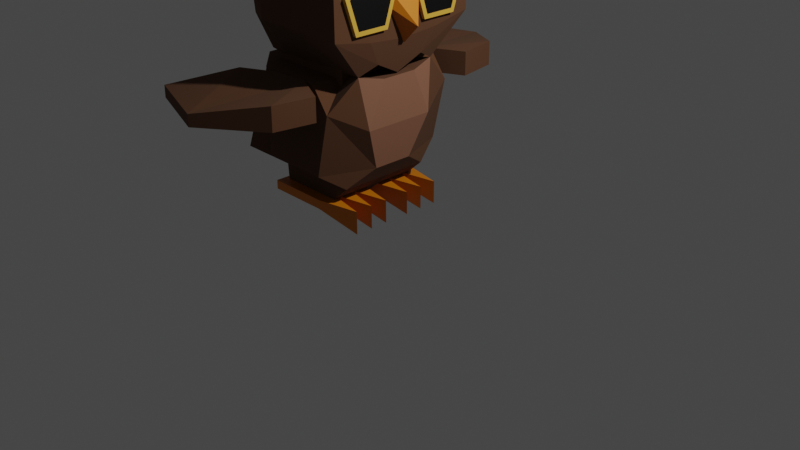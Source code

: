 # Source: OWL_armature.blend  (saved by Blender 3.4.6; exported with 4.5.12 LTS)
import bpy
from mathutils import Matrix  # noqa: F401  (used for matrix-valued properties, if any)

bpy.ops.wm.read_factory_settings(use_empty=True)
scene = bpy.context.scene
scene.name = 'Scene'

# ---- collections
col_collection = bpy.data.collections.new('Collection'); scene.collection.children.link(col_collection)
col_owl = bpy.data.collections.new('OWL'); scene.collection.children.link(col_owl)

# ---- materials (node trees are filled in below, after node groups)
mat_material_002 = bpy.data.materials.new('Material.002')
mat_material_002.alpha_threshold = 0.0
mat_material_002.roughness = 0.5
mat_material_002.line_color = (0.0, 0.0, 0.0, 1.0)
mat_material = bpy.data.materials.new('Material')
mat_material.alpha_threshold = 0.0
mat_material.roughness = 0.5
mat_material.line_color = (0.0, 0.0, 0.0, 1.0)
mat_material_003 = bpy.data.materials.new('Material.003')
mat_material_004 = bpy.data.materials.new('Material.004')
mat_material_005 = bpy.data.materials.new('Material.005')
mat_material_005.alpha_threshold = 0.0
mat_material_005.roughness = 0.5
mat_material_005.line_color = (0.0, 0.0, 0.0, 1.0)
mat_material_016 = bpy.data.materials.new('Material.016')
mat_material_009 = bpy.data.materials.new('Material.009')
mat_material_009.alpha_threshold = 0.0
mat_material_009.roughness = 0.5
mat_material_009.line_color = (0.0, 0.0, 0.0, 1.0)
mat_material_010 = bpy.data.materials.new('Material.010')
mat_material_010.alpha_threshold = 0.0
mat_material_010.roughness = 0.5
mat_material_010.line_color = (0.0, 0.0, 0.0, 1.0)
mat_material_008 = bpy.data.materials.new('Material.008')
mat_material_007 = bpy.data.materials.new('Material.007')
mat_material_006 = bpy.data.materials.new('Material.006')
mat_material_006.alpha_threshold = 0.0
mat_material_006.roughness = 0.5
mat_material_006.line_color = (0.0, 0.0, 0.0, 1.0)
mat_material_001 = bpy.data.materials.new('Material.001')

# ---- material node trees
mat_material_002.use_nodes = True; mat_material_002.node_tree.nodes.clear()
_N = mat_material_002.node_tree.nodes; _L = mat_material_002.node_tree.links
n0 = _N.new('ShaderNodeOutputMaterial'); n0.name = 'Material Output'; n0.location = (300, 300)
n1 = _N.new('ShaderNodeBsdfPrincipled'); n1.name = 'Principled BSDF'; n1.location = (10, 300)
n1.distribution = 'GGX'
n1.subsurface_method = 'RANDOM_WALK_SKIN'
n1.inputs[0].default_value = (0.1065, 0.0435, 0.01759, 1.0)
n1.inputs[2].default_value = 1.0
n1.inputs[3].default_value = 1.45
n1.inputs[27].default_value = (0.0, 0.0, 0.0, 1.0)
n1.inputs[28].default_value = 1.0
_L.new(n1.outputs[0], n0.inputs[0])
n0.is_active_output = True
mat_material.use_nodes = True; mat_material.node_tree.nodes.clear()
_N = mat_material.node_tree.nodes; _L = mat_material.node_tree.links
n0 = _N.new('ShaderNodeOutputMaterial'); n0.name = 'Material Output'; n0.location = (300, 300)
n1 = _N.new('ShaderNodeBsdfPrincipled'); n1.name = 'Principled BSDF'; n1.location = (10, 300)
n1.distribution = 'GGX'
n1.subsurface_method = 'RANDOM_WALK_SKIN'
n1.inputs[0].default_value = (0.01885, 0.01016, 0.006937, 1.0)
n1.inputs[2].default_value = 0.8444
n1.inputs[3].default_value = 1.45
n1.inputs[27].default_value = (0.0, 0.0, 0.0, 1.0)
n1.inputs[28].default_value = 1.0
_L.new(n1.outputs[0], n0.inputs[0])
n0.is_active_output = True
mat_material_003.use_nodes = True; mat_material_003.node_tree.nodes.clear()
_N = mat_material_003.node_tree.nodes; _L = mat_material_003.node_tree.links
n0 = _N.new('ShaderNodeBsdfPrincipled'); n0.name = 'Principled BSDF'; n0.location = (10, 300)
n0.distribution = 'GGX'
n0.subsurface_method = 'RANDOM_WALK_SKIN'
n0.inputs[0].default_value = (0.8, 0.4462, 0.0601, 1.0)
n0.inputs[3].default_value = 1.45
n0.inputs[27].default_value = (0.0, 0.0, 0.0, 1.0)
n0.inputs[28].default_value = 1.0
n1 = _N.new('ShaderNodeOutputMaterial'); n1.name = 'Material Output'; n1.location = (300, 300)
_L.new(n0.outputs[0], n1.inputs[0])
n1.is_active_output = True
mat_material_004.use_nodes = True; mat_material_004.node_tree.nodes.clear()
_N = mat_material_004.node_tree.nodes; _L = mat_material_004.node_tree.links
n0 = _N.new('ShaderNodeBsdfPrincipled'); n0.name = 'Principled BSDF'; n0.location = (10, 300)
n0.distribution = 'GGX'
n0.subsurface_method = 'RANDOM_WALK_SKIN'
n0.inputs[0].default_value = (0.686, 0.1958, 0.0, 1.0)
n0.inputs[3].default_value = 1.45
n0.inputs[27].default_value = (0.0, 0.0, 0.0, 1.0)
n0.inputs[28].default_value = 1.0
n1 = _N.new('ShaderNodeOutputMaterial'); n1.name = 'Material Output'; n1.location = (300, 300)
_L.new(n0.outputs[0], n1.inputs[0])
n1.is_active_output = True
mat_material_005.use_nodes = True; mat_material_005.node_tree.nodes.clear()
_N = mat_material_005.node_tree.nodes; _L = mat_material_005.node_tree.links
n0 = _N.new('ShaderNodeOutputMaterial'); n0.name = 'Material Output'; n0.location = (300, 300)
n1 = _N.new('ShaderNodeBsdfPrincipled'); n1.name = 'Principled BSDF'; n1.location = (10, 300)
n1.distribution = 'GGX'
n1.subsurface_method = 'RANDOM_WALK_SKIN'
n1.inputs[0].default_value = (0.2883, 0.1289, 0.07567, 1.0)
n1.inputs[3].default_value = 1.45
n1.inputs[27].default_value = (0.0, 0.0, 0.0, 1.0)
n1.inputs[28].default_value = 1.0
_L.new(n1.outputs[0], n0.inputs[0])
n0.is_active_output = True
mat_material_016.use_nodes = True; mat_material_016.node_tree.nodes.clear()
_N = mat_material_016.node_tree.nodes; _L = mat_material_016.node_tree.links
n0 = _N.new('ShaderNodeBsdfPrincipled'); n0.name = 'Principled BSDF'; n0.location = (10, 300)
n0.distribution = 'GGX'
n0.subsurface_method = 'RANDOM_WALK_SKIN'
n0.inputs[0].default_value = (0.0, 0.0, 0.0, 1.0)
n0.inputs[3].default_value = 1.45
n0.inputs[27].default_value = (0.0, 0.0, 0.0, 1.0)
n0.inputs[28].default_value = 1.0
n1 = _N.new('ShaderNodeOutputMaterial'); n1.name = 'Material Output'; n1.location = (300, 300)
_L.new(n0.outputs[0], n1.inputs[0])
n1.is_active_output = True
mat_material_009.use_nodes = True; mat_material_009.node_tree.nodes.clear()
_N = mat_material_009.node_tree.nodes; _L = mat_material_009.node_tree.links
n0 = _N.new('ShaderNodeOutputMaterial'); n0.name = 'Material Output'; n0.location = (300, 300)
n1 = _N.new('ShaderNodeBsdfPrincipled'); n1.name = 'Principled BSDF'; n1.location = (10, 300)
n1.distribution = 'GGX'
n1.subsurface_method = 'RANDOM_WALK_SKIN'
n1.inputs[0].default_value = (0.1065, 0.0435, 0.01759, 1.0)
n1.inputs[2].default_value = 1.0
n1.inputs[3].default_value = 1.45
n1.inputs[27].default_value = (0.0, 0.0, 0.0, 1.0)
n1.inputs[28].default_value = 1.0
_L.new(n1.outputs[0], n0.inputs[0])
n0.is_active_output = True
mat_material_010.use_nodes = True; mat_material_010.node_tree.nodes.clear()
_N = mat_material_010.node_tree.nodes; _L = mat_material_010.node_tree.links
n0 = _N.new('ShaderNodeOutputMaterial'); n0.name = 'Material Output'; n0.location = (300, 300)
n1 = _N.new('ShaderNodeBsdfPrincipled'); n1.name = 'Principled BSDF'; n1.location = (10, 300)
n1.distribution = 'GGX'
n1.subsurface_method = 'RANDOM_WALK_SKIN'
n1.inputs[0].default_value = (0.01885, 0.01016, 0.006937, 1.0)
n1.inputs[2].default_value = 0.8444
n1.inputs[3].default_value = 1.45
n1.inputs[27].default_value = (0.0, 0.0, 0.0, 1.0)
n1.inputs[28].default_value = 1.0
_L.new(n1.outputs[0], n0.inputs[0])
n0.is_active_output = True
mat_material_008.use_nodes = True; mat_material_008.node_tree.nodes.clear()
_N = mat_material_008.node_tree.nodes; _L = mat_material_008.node_tree.links
n0 = _N.new('ShaderNodeBsdfPrincipled'); n0.name = 'Principled BSDF'; n0.location = (10, 300)
n0.distribution = 'GGX'
n0.subsurface_method = 'RANDOM_WALK_SKIN'
n0.inputs[0].default_value = (0.8, 0.4462, 0.0601, 1.0)
n0.inputs[3].default_value = 1.45
n0.inputs[27].default_value = (0.0, 0.0, 0.0, 1.0)
n0.inputs[28].default_value = 1.0
n1 = _N.new('ShaderNodeOutputMaterial'); n1.name = 'Material Output'; n1.location = (300, 300)
_L.new(n0.outputs[0], n1.inputs[0])
n1.is_active_output = True
mat_material_007.use_nodes = True; mat_material_007.node_tree.nodes.clear()
_N = mat_material_007.node_tree.nodes; _L = mat_material_007.node_tree.links
n0 = _N.new('ShaderNodeBsdfPrincipled'); n0.name = 'Principled BSDF'; n0.location = (10, 300)
n0.distribution = 'GGX'
n0.subsurface_method = 'RANDOM_WALK_SKIN'
n0.inputs[0].default_value = (0.686, 0.1958, 0.0, 1.0)
n0.inputs[3].default_value = 1.45
n0.inputs[27].default_value = (0.0, 0.0, 0.0, 1.0)
n0.inputs[28].default_value = 1.0
n1 = _N.new('ShaderNodeOutputMaterial'); n1.name = 'Material Output'; n1.location = (300, 300)
_L.new(n0.outputs[0], n1.inputs[0])
n1.is_active_output = True
mat_material_006.use_nodes = True; mat_material_006.node_tree.nodes.clear()
_N = mat_material_006.node_tree.nodes; _L = mat_material_006.node_tree.links
n0 = _N.new('ShaderNodeOutputMaterial'); n0.name = 'Material Output'; n0.location = (300, 300)
n1 = _N.new('ShaderNodeBsdfPrincipled'); n1.name = 'Principled BSDF'; n1.location = (10, 300)
n1.distribution = 'GGX'
n1.subsurface_method = 'RANDOM_WALK_SKIN'
n1.inputs[0].default_value = (0.2883, 0.1289, 0.07567, 1.0)
n1.inputs[3].default_value = 1.45
n1.inputs[27].default_value = (0.0, 0.0, 0.0, 1.0)
n1.inputs[28].default_value = 1.0
_L.new(n1.outputs[0], n0.inputs[0])
n0.is_active_output = True
mat_material_001.use_nodes = True; mat_material_001.node_tree.nodes.clear()
_N = mat_material_001.node_tree.nodes; _L = mat_material_001.node_tree.links
n0 = _N.new('ShaderNodeBsdfPrincipled'); n0.name = 'Principled BSDF'; n0.location = (10, 300)
n0.distribution = 'GGX'
n0.subsurface_method = 'RANDOM_WALK_SKIN'
n0.inputs[0].default_value = (0.0, 0.0, 0.0, 1.0)
n0.inputs[3].default_value = 1.45
n0.inputs[27].default_value = (0.0, 0.0, 0.0, 1.0)
n0.inputs[28].default_value = 1.0
n1 = _N.new('ShaderNodeOutputMaterial'); n1.name = 'Material Output'; n1.location = (300, 300)
_L.new(n0.outputs[0], n1.inputs[0])
n1.is_active_output = True

# ---- world
world_world = bpy.data.worlds.new('World'); scene.world = world_world
world_world.use_nodes = True; world_world.node_tree.nodes.clear()
_N = world_world.node_tree.nodes; _L = world_world.node_tree.links
n0 = _N.new('ShaderNodeOutputWorld'); n0.name = 'World Output'; n0.location = (300, 300)
n1 = _N.new('ShaderNodeBackground'); n1.name = 'Background'; n1.location = (10, 300)
n1.inputs[0].default_value = (0.05088, 0.05088, 0.05088, 1.0)
_L.new(n1.outputs[0], n0.inputs[0])
n0.is_active_output = True
world_world.color = (0.05088, 0.05088, 0.05088)
world_world.use_sun_shadow = False
world_world.sun_shadow_jitter_overblur = 0.0

# ---- cameras
cam_camera = bpy.data.cameras.new('Camera')
cam_camera.clip_end = 100.0
cam_camera.ortho_scale = 7.314

# ---- lights
light_light = bpy.data.lights.new('Light', 'POINT')
light_light.transmission_factor = 0.0
light_light.energy = 1000.0
light_light.shadow_soft_size = 0.1
light_light.shadow_maximum_resolution = 0.006
light_light.use_absolute_resolution = True

# ---- meshes
me_cube = bpy.data.meshes.new('Cube')
me_cube.from_pydata([(0.1378, 1.198, 0.9135), (0.2637, -4.267e-10, 0.2008), (0.1378, -1.198, 0.9135), (-2.938, -0.55, -0.4974), (-0.1341, 1.198, 0.9135), (-0.4826, -4.267e-10, 0.32), (-0.1341, -1.198, 0.9135), (-2.507, -0.3404, 0.7854), (-2.938, 0.55, -0.4974), (-2.507, 0.3404, 0.7854), (-0.1313, -0.469, -0.5424), (0.001014, -0.6809, 0.877), (-0.1304, 0.4691, -0.5435), (0.001014, 0.6809, 0.877), (0.116, -0.123, 0.2738), (0.2518, -0.1748, 0.257), (0.116, -0.2413, -0.09015), (0.2518, -0.2733, -0.04604), (0.116, -0.624, -0.09015), (0.2518, -0.5919, -0.04604), (0.116, -0.7423, 0.2738), (0.2518, -0.6904, 0.257), (0.116, -0.4326, 0.4988), (0.2518, -0.4326, 0.4443), (0.1124, 0.7342, 0.2738), (0.2482, 0.6823, 0.257), (0.1124, 0.6159, -0.09015), (0.2482, 0.5838, -0.04604), (0.1124, 0.2332, -0.09015), (0.2482, 0.2652, -0.04604), (0.1124, 0.1149, 0.2738), (0.2482, 0.1667, 0.257), (0.1124, 0.4245, 0.4988), (0.2482, 0.4245, 0.4443), (-0.5123, 0.0, -0.2691), (-0.5123, -0.1816, 0.09415), (-0.5123, 0.1816, 0.09415), (0.1735, 0.0, -0.2691), (0.1735, -0.1816, 0.09415), (0.1735, 0.1816, 0.09415), (-2.719, -0.5082, -1.724), (-3.363, -0.4651, -0.5985), (-2.719, 0.5082, -1.724), (-3.363, 0.4835, -0.5985), (-0.5134, -0.5082, -1.724), (-0.3621, -0.7783, -0.8658), (-0.5134, 0.5082, -1.724), (-0.3621, 0.7783, -0.8658), (-2.773, -0.5061, -0.6704), (-2.773, -0.5061, -0.4677), (-2.773, 0.5061, -0.6704), (-2.773, 0.5061, -0.4677), (-0.5766, -0.5061, -0.6704), (-0.5766, -0.5061, -0.4677), (-0.5766, 0.5061, -0.6704), (-0.5766, 0.5061, -0.4677), (-3.767, -0.85, -1.445), (-1.99, -0.9744, -0.6311), (-3.767, -0.7214, -1.445), (-1.99, -0.7214, -0.6311), (-1.819, -0.85, -1.726), (-0.1315, -0.9744, -0.8163), (-1.819, -0.7214, -1.726), (-0.1315, -0.7214, -0.8163), (-3.767, 0.7306, -1.445), (-1.99, 0.7306, -0.6311), (-3.767, 0.85, -1.445), (-1.99, 0.9836, -0.6311), (-1.819, 0.7306, -1.726), (-0.1315, 0.7306, -0.8163), (-1.819, 0.85, -1.726), (-0.1315, 0.9836, -0.8163), (0.2637, -4.267e-10, 0.5784), (-0.4826, -4.267e-10, 0.5784), (0.2637, 0.5991, 0.4103), (-0.4826, 0.5991, 0.4103), (0.2637, -0.5991, 0.9135), (-0.008178, -0.5991, 0.9135), (0.2637, -0.5991, 0.4103), (-0.008178, 0.5991, 0.9135), (-0.4826, -0.5991, 0.4103), (0.2637, 0.5991, 0.9135), (0.6777, -4.267e-10, 0.4667), (-0.4826, -4.267e-10, 0.4396), (-3.097, 0.75, 0.4107), (-3.097, -0.75, 0.4107), (0.1368, 0.835, 0.656), (0.1368, -0.835, 0.656), (-2.507, 1.501e-08, 0.7854), (-2.938, 1.973e-10, -0.4974), (-0.05456, -0.0005926, -0.5835), (-0.2248, -9.391e-10, 0.557), (0.1368, 1.973e-10, 0.165), (-3.486, 1.973e-10, 0.165), (-3.363, -1.776e-15, -0.5985), (-2.719, 7.2e-09, -1.724), (0.01388, -1.776e-15, -0.5985), (-2.719, -0.2541, -1.724), (-3.363, -0.3892, -0.5985), (-0.5134, -0.2541, -1.724), (-3.363, 0.3892, -0.5985), (-0.5134, 0.2541, -1.724), (-2.719, 0.2541, -1.724), (-3.363, 0.7783, -1.538), (-3.363, -0.7783, -1.538), (-0.7388, 0.7783, -1.538), (-0.7388, -0.7783, -1.538), (-4.085, -3.553e-15, -1.538), (-3.363, -0.3892, -1.538), (-0.2206, -0.2192, -1.538), (-0.2206, 0.2192, -1.538), (-3.363, 0.3892, -1.538), (-2.933, 0.74, -0.1076), (0.1428, 0.8356, -0.1137), (0.1441, -0.8358, -0.1152), (-2.933, -0.74, -0.1076), (-3.486, 1.973e-10, -0.2381), (0.1443, 0.0003378, -0.2289), (-3.363, -0.1946, -0.5985), (-2.719, -0.1271, -1.724), (0.01388, -0.1946, -0.5985), (-3.363, -0.1946, -1.538), (-2.719, 0.1271, -1.724), (0.01388, 0.1946, -0.5985), (-3.363, 0.1946, -0.5985), (-3.363, 0.1946, -1.538), (-1.616, 0.5082, -1.724), (-1.675, 0.7783, -0.5985), (-1.616, -0.5082, -1.724), (-1.675, -0.7783, -0.5985), (-1.675, 0.0, -0.6039), (-1.675, -0.3892, -0.6039), (-1.675, 0.3892, -0.6039), (-1.675, -0.7783, -1.538), (-1.675, 0.7783, -1.538), (-1.675, -0.1946, -0.6039), (-1.675, 0.1946, -0.6039), (-0.8304, 0.7783, -0.5985), (-1.065, -0.5082, -1.724), (-0.8304, 0.0, -0.6039), (-0.8304, -0.3892, -0.6039), (-0.8304, 0.3892, -0.6039), (-0.8304, 0.7783, -1.538), (-0.8304, -0.1946, -0.6039), (-0.8304, 0.1946, -0.6039), (-1.065, 0.5082, -1.724), (-0.8304, -0.7783, -0.5985), (-0.8304, -0.7783, -1.538), (-2.167, 0.5082, -1.724), (-2.519, -0.7783, -0.5985), (-2.519, -0.7783, -1.538), (-2.519, 0.7783, -0.5985), (-2.167, -0.5082, -1.724), (-2.519, 0.0, -0.6039), (-2.519, -0.3892, -0.6039), (-2.519, 0.3892, -0.6039), (-2.519, 0.7783, -1.538), (-2.519, -0.1946, -0.6039), (-2.519, 0.1946, -0.6039), (-2.097, 0.7783, -0.5985), (-1.892, -0.5082, -1.724), (-2.097, 0.0, -0.6039), (-2.097, -0.3892, -0.6039), (-2.097, 0.3892, -0.6039), (-2.097, 0.7783, -1.538), (-2.097, -0.1946, -0.6039), (-2.097, 0.1946, -0.6039), (-1.892, 0.5082, -1.724), (-2.097, -0.7783, -0.5985), (-2.097, -0.7783, -1.538), (-1.34, 0.5082, -1.724), (-1.253, -0.7783, -0.5985), (-1.253, -0.7783, -1.538), (-1.253, 0.7783, -0.5985), (-1.34, -0.5082, -1.724), (-1.253, 0.0, -0.6039), (-1.253, -0.3892, -0.6039), (-1.253, 0.3892, -0.6039), (-1.253, 0.7783, -1.538), (-1.253, -0.1946, -0.6039), (-1.253, 0.1946, -0.6039), (-0.5123, -0.1816, 0.2564), (-0.5123, 0.1816, 0.2564), (0.1735, 0.1816, 0.2564), (0.1735, -0.1816, 0.2564), (0.2518, -0.2413, -0.09015), (0.2518, -0.123, 0.2738), (0.2518, -0.624, -0.09015), (0.2518, -0.7423, 0.2738), (0.2518, -0.4326, 0.4988), (0.2482, 0.6159, -0.09015), (0.2482, 0.7342, 0.2738), (0.2482, 0.2332, -0.09015), (0.2482, 0.1149, 0.2738), (0.2482, 0.4245, 0.4988), (-1.105, -0.7214, -0.6142), (-1.105, -0.9744, -0.6142), (-1.105, 0.9836, -0.6142), (-1.105, 0.7306, -0.6142), (-2.878, -0.9744, -0.819), (-2.878, -0.7214, -0.819), (-2.878, 0.7306, -0.819), (-2.878, 0.9836, -0.819), (-2.815, -0.6278, -1.991), (-2.815, -0.6278, -1.894), (-2.815, 0.6278, -1.991), (-2.815, 0.6278, -1.894), (-1.185, -0.6278, -1.991), (-1.185, -0.6278, -1.894), (-1.185, 0.6278, -1.991), (-1.185, 0.6278, -1.894), (-2.815, 0.5312, -1.991), (-2.815, 0.4346, -1.991), (-2.815, 0.338, -1.991), (-2.815, 0.2415, -1.991), (-2.815, 0.1449, -1.991), (-2.815, 0.04829, -1.991), (-2.815, -0.04829, -1.991), (-2.815, -0.1449, -1.991), (-2.815, -0.2415, -1.991), (-2.815, -0.338, -1.991), (-2.815, -0.4346, -1.991), (-2.815, -0.5312, -1.991), (-2.815, -0.5312, -1.894), (-2.815, -0.4346, -1.894), (-2.815, -0.338, -1.894), (-2.815, -0.2415, -1.894), (-2.815, -0.1449, -1.894), (-2.815, -0.04829, -1.894), (-2.815, 0.04829, -1.894), (-2.815, 0.1449, -1.894), (-2.815, 0.2415, -1.894), (-2.815, 0.338, -1.894), (-2.815, 0.4346, -1.894), (-2.815, 0.5312, -1.894), (-0.09074, -0.5312, -2.143), (-1.228, -0.4346, -1.991), (-0.09074, -0.338, -2.143), (-1.118, -0.2415, -1.991), (-0.09074, -0.1449, -2.143), (-1.228, -0.04829, -1.991), (-1.228, 0.04829, -1.991), (-0.09074, 0.1449, -2.143), (-1.118, 0.2415, -1.991), (-0.09074, 0.338, -2.143), (-1.228, 0.4346, -1.991), (-0.09074, 0.5312, -2.143), (-0.09074, 0.5312, -1.894), (-1.228, 0.4346, -1.894), (-0.09074, 0.338, -1.894), (-1.118, 0.2415, -1.894), (-0.09074, 0.1449, -1.894), (-1.228, 0.04829, -1.894), (-1.228, -0.04829, -1.894), (-0.09074, -0.1449, -1.894), (-1.118, -0.2415, -1.894), (-0.09074, -0.338, -1.894), (-1.228, -0.4346, -1.894), (-0.09074, -0.5312, -1.894), (-2.288, 0.5082, -1.966), (-2.669, 0.5082, -1.966), (-2.669, -0.2541, -1.966), (-2.669, -0.5082, -1.966), (-1.147, 0.2541, -1.966), (-1.147, 0.5082, -1.966), (-1.527, -0.5082, -1.966), (-1.147, -0.5082, -1.966), (-2.669, 0.1271, -1.966), (-2.669, 7.2e-09, -1.966), (-2.669, -0.1271, -1.966), (-1.147, -0.2541, -1.966), (-2.669, 0.2541, -1.966), (-1.718, 0.5082, -1.966), (-1.908, 0.5082, -1.966), (-2.098, -0.5082, -1.966), (-1.908, -0.5082, -1.966), (-1.718, -0.5082, -1.966), (-1.527, 0.5082, -1.966), (-2.098, 0.5082, -1.966), (-2.288, -0.5082, -1.966), (-0.3177, -0.7214, -1.258), (-0.3177, -0.9744, -1.258), (-0.3177, 0.9836, -1.258), (-0.3177, 0.7306, -1.258), (-2.409, 0.55, -0.4974), (-1.363, 0.6809, 0.8596), (-2.409, -0.55, -0.4974), (-1.363, -0.6809, 0.8596), (-2.409, -0.835, 0.522), (-2.409, 0.835, 0.522), (-2.409, 1.973e-10, -0.4974), (-2.409, 0.835, -0.1076), (-2.409, -0.835, -0.1076), (-2.938, -0.275, -0.6872), (-0.2248, -0.3404, 0.7051), (0.1368, -0.4175, 0.4105), (0.02389, -0.2753, -0.4434), (-3.486, -0.4175, 0.1583), (-3.486, -0.4175, -0.1729), (0.1651, -0.4172, -0.1915), (-2.409, -0.275, -0.4974), (0.02391, 0.2757, -0.4439), (-3.486, 0.4175, 0.1583), (-2.938, 0.275, -0.4974), (-0.2248, 0.3404, 0.7051), (0.1368, 0.4175, 0.4105), (0.1655, 0.417, -0.1915), (-3.486, 0.4175, -0.1729), (-2.409, 0.275, -0.4974), (0.01388, -0.3892, -1.08), (0.01388, 0.3892, -1.08), (0.6115, 0.0, -0.08122), (0.6777, -0.6033, 0.6755), (0.6777, 0.6033, 0.6755), (-1.101, 0.0, 0.9404)], [], [(76, 77, 6, 2), (78, 2, 6, 80), (83, 77, 73, 79), (302, 9, 84), (82, 81, 72, 76), (75, 4, 0, 74), (289, 285, 13, 86), (295, 294, 11, 87), (288, 287, 85), (300, 296, 10, 286), (14, 186, 185, 16), (16, 185, 187, 18), (18, 187, 188, 20), (17, 15, 23, 21, 19), (20, 188, 189, 22), (22, 189, 186, 14), (14, 16, 18, 20, 22), (24, 191, 190, 26), (26, 190, 192, 28), (28, 192, 193, 30), (27, 25, 33, 31, 29), (30, 193, 194, 32), (32, 194, 191, 24), (24, 26, 28, 30, 32), (34, 35, 36), (34, 36, 39, 37), (311, 38, 37), (37, 38, 35, 34), (311, 183, 184), (111, 100, 43, 103), (142, 137, 47, 105), (106, 109, 45), (150, 149, 41, 104), (154, 98, 41, 149), (48, 49, 51, 50), (50, 51, 55, 54), (54, 55, 53, 52), (52, 53, 49, 48), (50, 54, 52, 48), (55, 51, 49, 53), (199, 57, 59, 200), (58, 200, 59, 195, 63, 280, 62), (280, 63, 61, 281), (196, 57, 60), (58, 62, 60, 56), (195, 59, 57, 196), (201, 65, 67, 202), (282, 70, 197), (282, 71, 69, 283), (68, 283, 69, 198, 65, 201, 64), (66, 70, 68, 64), (197, 67, 65, 198), (81, 79, 73, 72), (5, 75, 74, 1), (74, 0, 313), (80, 6, 77, 83), (72, 73, 77, 76), (5, 80, 83, 75), (1, 74, 82, 78), (0, 4, 79, 81), (75, 83, 79, 4), (1, 78, 80, 5), (292, 288, 85, 115), (299, 295, 87, 114), (291, 86, 113), (307, 302, 84, 112), (298, 297, 93, 116), (306, 305, 92, 117), (308, 301, 90, 290), (305, 304, 91, 92), (297, 7, 88, 93), (158, 124, 94, 153), (121, 94, 107), (104, 41, 98, 108), (157, 118, 98, 154), (12, 310, 47), (151, 43, 100, 155), (125, 124, 100, 111), (122, 125, 111, 102), (46, 105, 110, 101), (110, 109, 99, 101), (40, 104, 108, 97), (119, 121, 107, 95), (152, 150, 104, 40), (99, 109, 106, 44), (145, 142, 105, 46), (102, 111, 103, 42), (301, 306, 117, 90), (293, 298, 116, 89), (303, 307, 112, 8), (284, 291, 113, 12), (306, 301, 113), (286, 292, 115, 3), (97, 108, 121, 119), (153, 94, 118, 157), (108, 98, 118, 121), (95, 107, 125, 122), (94, 125, 107), (122, 95, 268, 267), (155, 100, 124, 158), (177, 132, 136, 180), (175, 130, 135, 179), (167, 164, 134, 126), (174, 172, 133, 128), (173, 127, 132, 177), (179, 135, 131, 176), (180, 136, 130, 175), (176, 131, 129, 171), (172, 171, 129, 133), (164, 159, 127, 134), (106, 45, 146, 147), (140, 45, 10), (123, 144, 139, 96), (120, 143, 140, 10), (47, 141, 12), (44, 106, 147, 138), (96, 139, 143, 120), (12, 141, 144, 123), (170, 178, 142, 145), (178, 173, 137, 142), (103, 43, 151, 156), (42, 103, 156, 148), (163, 155, 158, 166), (161, 153, 157, 165), (160, 169, 150, 152), (159, 151, 155, 163), (165, 157, 154, 162), (166, 158, 153, 161), (162, 154, 149, 168), (169, 168, 149, 150), (133, 129, 168, 169), (131, 162, 168, 129), (136, 166, 161, 130), (135, 165, 162, 131), (127, 159, 163, 132), (128, 133, 169, 160), (130, 161, 165, 135), (132, 163, 166, 136), (156, 151, 159, 164), (148, 156, 164, 167), (134, 127, 173, 178), (126, 134, 178, 170), (147, 146, 171, 172), (140, 176, 171, 146), (144, 180, 175, 139), (143, 179, 176, 140), (137, 173, 177, 141), (138, 147, 172, 174), (139, 175, 179, 143), (141, 177, 180, 144), (183, 182, 181, 184), (36, 35, 181, 182), (35, 38, 184, 181), (39, 36, 182, 183), (15, 17, 185, 186), (17, 19, 187, 185), (19, 21, 188, 187), (21, 23, 189, 188), (23, 15, 186, 189), (25, 27, 190, 191), (27, 29, 192, 190), (29, 31, 193, 192), (31, 33, 194, 193), (33, 25, 191, 194), (71, 197, 198, 69), (63, 195, 196, 61), (64, 201, 202, 66), (56, 199, 200, 58), (211, 234, 206, 205), (205, 206, 210, 209), (235, 258, 208, 207), (207, 208, 204, 203), (222, 235, 207, 203), (258, 223, 204, 208), (210, 206, 234, 247), (247, 234, 233, 248), (248, 233, 232, 249), (249, 232, 231, 250), (250, 231, 230, 251), (251, 230, 229, 252), (252, 229, 228, 253), (253, 228, 227, 254), (254, 227, 226, 255), (255, 226, 225, 256), (256, 225, 224, 257), (257, 224, 223, 258), (205, 209, 246, 211), (211, 246, 245, 212), (212, 245, 244, 213), (213, 244, 243, 214), (214, 243, 242, 215), (215, 242, 241, 216), (216, 241, 240, 217), (217, 240, 239, 218), (218, 239, 238, 219), (219, 238, 237, 220), (220, 237, 236, 221), (221, 236, 235, 222), (209, 210, 247, 246), (246, 247, 248, 245), (245, 248, 249, 244), (244, 249, 250, 243), (243, 250, 251, 242), (242, 251, 252, 241), (241, 252, 253, 240), (240, 253, 254, 239), (239, 254, 255, 238), (238, 255, 256, 237), (237, 256, 257, 236), (236, 257, 258, 235), (203, 204, 223, 222), (222, 223, 224, 221), (221, 224, 225, 220), (220, 225, 226, 219), (219, 226, 227, 218), (218, 227, 228, 217), (217, 228, 229, 216), (216, 229, 230, 215), (215, 230, 231, 214), (214, 231, 232, 213), (213, 232, 233, 212), (212, 233, 234, 211), (270, 263, 264, 277, 272, 273, 278, 259, 260, 271, 267, 268, 269, 261, 262, 279, 274, 275, 276, 265, 266), (97, 40, 262, 261), (128, 174, 276, 275), (46, 145, 277, 264), (99, 101, 263, 270), (174, 138, 265, 276), (170, 126, 273, 272), (102, 122, 267, 271), (95, 119, 269, 268), (40, 152, 279, 262), (160, 128, 275, 274), (101, 46, 264, 263), (119, 97, 261, 269), (148, 42, 260, 259), (145, 170, 272, 277), (42, 102, 271, 260), (126, 167, 278, 273), (152, 160, 274, 279), (167, 148, 259, 278), (138, 44, 266, 265), (44, 99, 270, 266), (70, 282, 283, 68), (62, 280, 281, 60), (10, 114, 292, 286), (8, 112, 291, 284), (303, 308, 290, 89), (112, 84, 289, 291), (87, 292, 114), (293, 300, 286, 3), (87, 11, 287, 288), (289, 84, 285), (89, 290, 300, 293), (90, 117, 299, 296), (3, 115, 298, 293), (85, 7, 297), (115, 85, 297, 298), (117, 92, 295, 299), (290, 90, 296, 300), (92, 91, 294, 295), (8, 284, 308, 303), (89, 116, 307, 303), (114, 296, 299), (86, 13, 304, 305), (284, 12, 301, 308), (113, 86, 305, 306), (116, 93, 302, 307), (93, 88, 9, 302), (84, 9, 285), (7, 85, 287), (314, 9, 88), (304, 13, 285), (45, 309, 10), (105, 47, 110), (310, 110, 47), (309, 45, 109), (140, 146, 45), (310, 123, 96), (109, 110, 310, 309), (10, 309, 120), (309, 310, 96), (120, 309, 96), (310, 12, 123), (47, 137, 141), (291, 289, 86), (87, 288, 292), (37, 39, 311), (184, 38, 311), (311, 39, 183), (78, 82, 312), (82, 76, 312), (76, 2, 312), (2, 78, 312), (0, 81, 313), (81, 82, 313), (82, 74, 313), (314, 91, 285), (287, 11, 294), (294, 91, 287), (91, 304, 285), (314, 287, 91), (314, 285, 9), (88, 7, 314), (7, 287, 314), (56, 60, 199), (60, 281, 196), (199, 60, 57), (281, 61, 196), (70, 66, 202), (202, 67, 70), (67, 197, 70), (197, 71, 282), (12, 113, 301), (10, 296, 114), (121, 118, 94), (94, 124, 125)])
me_cube.polygons.foreach_set('material_index', [1, 1, 1, 0, 1, 1, 0, 0, 0, 0, 2, 2, 2, 5, 2, 2, 2, 2, 2, 2, 5, 2, 2, 2, 3, 3, 3, 3, 3, 0, 0, 0, 0, 0, 0, 0, 0, 0, 0, 0, 0, 0, 0, 0, 0, 0, 0, 0, 0, 0, 0, 0, 1, 1, 1, 1, 1, 1, 1, 1, 1, 1, 0, 0, 0, 0, 0, 0, 0, 0, 0, 0, 0, 0, 0, 0, 0, 0, 0, 0, 0, 0, 0, 0, 0, 0, 0, 0, 0, 0, 0, 0, 0, 0, 0, 0, 0, 0, 0, 0, 0, 0, 0, 0, 0, 0, 0, 0, 0, 0, 0, 0, 0, 0, 0, 0, 0, 0, 0, 0, 0, 0, 0, 0, 0, 0, 0, 0, 0, 0, 0, 0, 0, 0, 0, 0, 0, 0, 0, 0, 0, 0, 0, 0, 0, 0, 0, 0, 0, 0, 3, 3, 3, 3, 2, 2, 2, 2, 2, 2, 2, 2, 2, 2, 0, 0, 0, 0, 3, 3, 3, 3, 3, 3, 3, 3, 3, 3, 3, 3, 3, 3, 3, 3, 3, 3, 3, 3, 3, 3, 3, 3, 3, 3, 3, 3, 3, 3, 3, 3, 3, 3, 3, 3, 3, 3, 3, 3, 3, 3, 3, 3, 3, 3, 3, 3, 3, 3, 3, 3, 3, 3, 0, 0, 0, 0, 0, 0, 0, 0, 0, 0, 0, 0, 0, 0, 0, 0, 0, 0, 0, 0, 0, 0, 0, 0, 0, 0, 0, 0, 0, 0, 0, 0, 0, 0, 0, 0, 0, 0, 0, 0, 0, 0, 0, 0, 0, 0, 0, 0, 0, 0, 0, 0, 0, 0, 0, 0, 4, 4, 4, 4, 4, 4, 0, 0, 0, 3, 3, 3, 1, 1, 1, 1, 1, 1, 1, 0, 0, 0, 0, 0, 0, 0, 0, 0, 0, 0, 0, 0, 0, 0, 0, 0, 0, 0, 0])
_uv = me_cube.uv_layers.new(name='UVMap')
_uv.uv.foreach_set('vector', [0.625, 0.6875, 0.875, 0.6875, 0.875, 0.75, 0.625, 0.75, 0.5, 0.75, 0.625, 0.75, 0.625, 1.0, 0.5, 1.0, 0.5625, 0.09375, 0.625, 0.0625, 0.625, 0.125, 0.625, 0.1875, 0.5945, 0.1875, 0.625, 0.25, 0.5945, 0.25, 0.5625, 0.5938, 0.625, 0.5625, 0.625, 0.625, 0.625, 0.6875, 0.5, 0.25, 0.625, 0.25, 0.625, 0.5, 0.5, 0.5, 0.5945, 0.3243, 0.625, 0.3243, 0.625, 0.5, 0.5945, 0.5, 0.5945, 0.6875, 0.625, 0.6875, 0.625, 0.75, 0.5945, 0.75, 0.5945, 0.9257, 0.625, 0.9257, 0.5945, 1.0, 0.1993, 0.6875, 0.375, 0.6875, 0.375, 0.75, 0.1993, 0.75, 1.0, 0.5, 1.0, 1.0, 0.8, 1.0, 0.8, 0.5, 0.8, 0.5, 0.8, 1.0, 0.6, 1.0, 0.6, 0.5, 0.6, 0.5, 0.6, 1.0, 0.4, 1.0, 0.4, 0.5, 0.3764, 0.2911, 0.25, 0.3829, 0.1236, 0.2911, 0.1719, 0.1425, 0.3281, 0.1425, 0.4, 0.5, 0.4, 1.0, 0.2, 1.0, 0.2, 0.5, 0.2, 0.5, 0.2, 1.0, 2.98e-08, 1.0, 2.98e-08, 0.5, 0.75, 0.49, 0.9783, 0.3242, 0.8911, 0.05584, 0.6089, 0.05584, 0.5217, 0.3242, 1.0, 0.5, 1.0, 1.0, 0.8, 1.0, 0.8, 0.5, 0.8, 0.5, 0.8, 1.0, 0.6, 1.0, 0.6, 0.5, 0.6, 0.5, 0.6, 1.0, 0.4, 1.0, 0.4, 0.5, 0.3764, 0.2911, 0.25, 0.3829, 0.1236, 0.2911, 0.1719, 0.1425, 0.3281, 0.1425, 0.4, 0.5, 0.4, 1.0, 0.2, 1.0, 0.2, 0.5, 0.2, 0.5, 0.2, 1.0, 2.98e-08, 1.0, 2.98e-08, 0.5, 0.75, 0.49, 0.9783, 0.3242, 0.8911, 0.05584, 0.6089, 0.05584, 0.5217, 0.3242, 0.375, 0.0, 0.625, 0.0, 0.625, 0.25, 0.375, 0.25, 0.625, 0.25, 0.625, 0.5, 0.375, 0.5, 0.625, 0.625, 0.625, 0.75, 0.375, 0.5, 0.375, 0.75, 0.625, 0.75, 0.625, 1.0, 0.375, 1.0, 0.625, 0.625, 0.625, 0.5, 0.625, 0.75, 0.4227, 0.1875, 0.625, 0.1875, 0.625, 0.25, 0.4227, 0.25, 0.4227, 0.4375, 0.625, 0.4375, 0.625, 0.5, 0.4227, 0.5, 0.4227, 0.75, 0.4227, 0.6875, 0.625, 0.75, 0.4227, 0.9375, 0.625, 0.9375, 0.625, 1.0, 0.4227, 1.0, 0.8125, 0.6875, 0.875, 0.6875, 0.875, 0.75, 0.8125, 0.75, 0.375, 0.0, 0.625, 0.0, 0.625, 0.25, 0.375, 0.25, 0.375, 0.25, 0.625, 0.25, 0.625, 0.5, 0.375, 0.5, 0.375, 0.5, 0.625, 0.5, 0.625, 0.75, 0.375, 0.75, 0.375, 0.75, 0.625, 0.75, 0.625, 1.0, 0.375, 1.0, 0.125, 0.5, 0.375, 0.5, 0.375, 0.75, 0.125, 0.75, 0.625, 0.5, 0.875, 0.5, 0.875, 0.75, 0.625, 0.75, 0.5, 0.0, 0.625, 0.0, 0.625, 0.25, 0.5, 0.25, 0.375, 0.25, 0.5, 0.25, 0.625, 0.25, 0.625, 0.375, 0.625, 0.5, 0.5, 0.5, 0.375, 0.5, 0.5, 0.5, 0.625, 0.5, 0.625, 0.75, 0.5, 0.75, 0.625, 0.875, 0.625, 1.0, 0.375, 0.75, 0.125, 0.5, 0.375, 0.5, 0.375, 0.75, 0.125, 0.75, 0.75, 0.5, 0.875, 0.5, 0.875, 0.75, 0.75, 0.75, 0.5, 0.0, 0.625, 0.0, 0.625, 0.25, 0.5, 0.25, 0.5, 0.5, 0.375, 0.5, 0.625, 0.375, 0.5, 0.5, 0.625, 0.5, 0.625, 0.75, 0.5, 0.75, 0.375, 0.75, 0.5, 0.75, 0.625, 0.75, 0.625, 0.875, 0.625, 1.0, 0.5, 1.0, 0.375, 1.0, 0.125, 0.5, 0.375, 0.5, 0.375, 0.75, 0.125, 0.75, 0.75, 0.5, 0.875, 0.5, 0.875, 0.75, 0.75, 0.75, 0.625, 0.5625, 0.875, 0.5625, 0.875, 0.625, 0.625, 0.625, 0.375, 0.25, 0.5, 0.25, 0.5, 0.5, 0.375, 0.5, 0.5, 0.5, 0.625, 0.5, 0.5731, 0.5361, 0.5, 0.0, 0.625, 0.0, 0.625, 0.0625, 0.5625, 0.09375, 0.625, 0.625, 0.875, 0.625, 0.875, 0.6875, 0.625, 0.6875, 0.375, 0.0, 0.5, 0.0, 0.5625, 0.09375, 0.5, 0.125, 0.375, 0.5, 0.5, 0.5, 0.5625, 0.5938, 0.5, 0.625, 0.625, 0.5, 0.875, 0.5, 0.875, 0.5625, 0.625, 0.5625, 0.5, 0.125, 0.5625, 0.09375, 0.625, 0.1875, 0.625, 0.25, 0.375, 0.75, 0.5, 0.75, 0.5, 1.0, 0.375, 1.0, 0.4334, 0.9257, 0.5945, 0.9257, 0.5945, 1.0, 0.4334, 1.0, 0.4334, 0.6875, 0.5945, 0.6875, 0.5945, 0.75, 0.4334, 0.75, 0.4334, 0.3243, 0.5945, 0.5, 0.4334, 0.5, 0.4334, 0.1875, 0.5945, 0.1875, 0.5945, 0.25, 0.4334, 0.25, 0.4334, 0.0625, 0.5945, 0.0625, 0.5945, 0.125, 0.4334, 0.125, 0.4334, 0.5625, 0.5945, 0.5625, 0.5945, 0.625, 0.4334, 0.625, 0.1993, 0.5625, 0.375, 0.5625, 0.375, 0.625, 0.1993, 0.625, 0.5945, 0.5625, 0.625, 0.5625, 0.625, 0.625, 0.5945, 0.625, 0.5945, 0.0625, 0.625, 0.0625, 0.625, 0.125, 0.5945, 0.125, 0.8125, 0.5938, 0.875, 0.5938, 0.875, 0.625, 0.8125, 0.625, 0.4227, 0.09375, 0.625, 0.125, 0.4227, 0.125, 0.4227, 0.0, 0.625, 0.0, 0.625, 0.0625, 0.4227, 0.0625, 0.8125, 0.6562, 0.875, 0.6562, 0.875, 0.6875, 0.8125, 0.6875, 0.625, 0.5625, 0.5239, 0.5625, 0.625, 0.5, 0.8125, 0.5, 0.875, 0.5, 0.875, 0.5625, 0.8125, 0.5625, 0.4227, 0.1562, 0.625, 0.1562, 0.625, 0.1875, 0.4227, 0.1875, 0.375, 0.1562, 0.4227, 0.1562, 0.4227, 0.1875, 0.375, 0.1875, 0.375, 0.5, 0.4227, 0.5, 0.4227, 0.5625, 0.375, 0.5625, 0.4227, 0.5625, 0.4227, 0.6875, 0.375, 0.6875, 0.375, 0.5625, 0.375, 0.0, 0.4227, 0.0, 0.4227, 0.0625, 0.375, 0.0625, 0.375, 0.09375, 0.4227, 0.09375, 0.4227, 0.125, 0.375, 0.125, 0.375, 0.9375, 0.4227, 0.9375, 0.4227, 1.0, 0.375, 1.0, 0.375, 0.6875, 0.4227, 0.6875, 0.4227, 0.75, 0.375, 0.75, 0.375, 0.4375, 0.4227, 0.4375, 0.4227, 0.5, 0.375, 0.5, 0.375, 0.1875, 0.4227, 0.1875, 0.4227, 0.25, 0.375, 0.25, 0.375, 0.5625, 0.4334, 0.5625, 0.4334, 0.625, 0.375, 0.625, 0.375, 0.0625, 0.4334, 0.0625, 0.4334, 0.125, 0.375, 0.125, 0.375, 0.1875, 0.4334, 0.1875, 0.4334, 0.25, 0.375, 0.25, 0.375, 0.3243, 0.4334, 0.3243, 0.4334, 0.5, 0.375, 0.5, 0.4334, 0.5625, 0.375, 0.5625, 0.4334, 0.5, 0.375, 0.9257, 0.4334, 0.9257, 0.4334, 1.0, 0.375, 1.0, 0.375, 0.0625, 0.4227, 0.0625, 0.4227, 0.09375, 0.375, 0.09375, 0.8125, 0.625, 0.875, 0.625, 0.875, 0.6562, 0.8125, 0.6562, 0.4227, 0.0625, 0.625, 0.0625, 0.625, 0.09375, 0.4227, 0.09375, 0.375, 0.125, 0.4227, 0.125, 0.4227, 0.1562, 0.375, 0.1562, 0.625, 0.125, 0.4227, 0.1562, 0.4227, 0.125, 0.375, 0.1562, 0.375, 0.125, 0.375, 0.125, 0.375, 0.1562, 0.8125, 0.5625, 0.875, 0.5625, 0.875, 0.5938, 0.8125, 0.5938, 0.7188, 0.5625, 0.75, 0.5625, 0.75, 0.5938, 0.7188, 0.5938, 0.7188, 0.625, 0.75, 0.625, 0.75, 0.6562, 0.7188, 0.6562, 0.375, 0.3438, 0.4227, 0.3438, 0.4227, 0.375, 0.375, 0.375, 0.375, 0.8438, 0.4227, 0.8438, 0.4227, 0.875, 0.375, 0.875, 0.7188, 0.5, 0.75, 0.5, 0.75, 0.5625, 0.7188, 0.5625, 0.7188, 0.6562, 0.75, 0.6562, 0.75, 0.6875, 0.7188, 0.6875, 0.7188, 0.5938, 0.75, 0.5938, 0.75, 0.625, 0.7188, 0.625, 0.7188, 0.6875, 0.75, 0.6875, 0.75, 0.75, 0.7188, 0.75, 0.4227, 0.8438, 0.625, 0.8438, 0.625, 0.875, 0.4227, 0.875, 0.4227, 0.3438, 0.625, 0.3438, 0.625, 0.375, 0.4227, 0.375, 0.4227, 0.75, 0.625, 0.75, 0.625, 0.8125, 0.4227, 0.8125, 0.6875, 0.6875, 0.625, 0.75, 0.625, 0.6875, 0.625, 0.5938, 0.6875, 0.5938, 0.6875, 0.625, 0.625, 0.625, 0.625, 0.6562, 0.6875, 0.6562, 0.6875, 0.6875, 0.625, 0.6875, 0.625, 0.5, 0.6875, 0.5625, 0.625, 0.5625, 0.375, 0.75, 0.4227, 0.75, 0.4227, 0.8125, 0.375, 0.8125, 0.625, 0.625, 0.6875, 0.625, 0.6875, 0.6562, 0.625, 0.6562, 0.625, 0.5625, 0.6875, 0.5625, 0.6875, 0.5938, 0.625, 0.5938, 0.375, 0.4062, 0.4227, 0.4062, 0.4227, 0.4375, 0.375, 0.4375, 0.4227, 0.4062, 0.625, 0.4062, 0.625, 0.4375, 0.4227, 0.4375, 0.4227, 0.25, 0.625, 0.25, 0.625, 0.3125, 0.4227, 0.3125, 0.375, 0.25, 0.4227, 0.25, 0.4227, 0.3125, 0.375, 0.3125, 0.7812, 0.5625, 0.8125, 0.5625, 0.8125, 0.5938, 0.7812, 0.5938, 0.7812, 0.625, 0.8125, 0.625, 0.8125, 0.6562, 0.7812, 0.6562, 0.375, 0.9062, 0.4227, 0.9062, 0.4227, 0.9375, 0.375, 0.9375, 0.7812, 0.5, 0.8125, 0.5, 0.8125, 0.5625, 0.7812, 0.5625, 0.7812, 0.6562, 0.8125, 0.6562, 0.8125, 0.6875, 0.7812, 0.6875, 0.7812, 0.5938, 0.8125, 0.5938, 0.8125, 0.625, 0.7812, 0.625, 0.7812, 0.6875, 0.8125, 0.6875, 0.8125, 0.75, 0.7812, 0.75, 0.4227, 0.9062, 0.625, 0.9062, 0.625, 0.9375, 0.4227, 0.9375, 0.4227, 0.875, 0.625, 0.875, 0.625, 0.9062, 0.4227, 0.9062, 0.75, 0.6875, 0.7812, 0.6875, 0.7812, 0.75, 0.75, 0.75, 0.75, 0.5938, 0.7812, 0.5938, 0.7812, 0.625, 0.75, 0.625, 0.75, 0.6562, 0.7812, 0.6562, 0.7812, 0.6875, 0.75, 0.6875, 0.75, 0.5, 0.7812, 0.5, 0.7812, 0.5625, 0.75, 0.5625, 0.375, 0.875, 0.4227, 0.875, 0.4227, 0.9062, 0.375, 0.9062, 0.75, 0.625, 0.7812, 0.625, 0.7812, 0.6562, 0.75, 0.6562, 0.75, 0.5625, 0.7812, 0.5625, 0.7812, 0.5938, 0.75, 0.5938, 0.4227, 0.3125, 0.625, 0.3125, 0.625, 0.3438, 0.4227, 0.3438, 0.375, 0.3125, 0.4227, 0.3125, 0.4227, 0.3438, 0.375, 0.3438, 0.4227, 0.375, 0.625, 0.375, 0.625, 0.4062, 0.4227, 0.4062, 0.375, 0.375, 0.4227, 0.375, 0.4227, 0.4062, 0.375, 0.4062, 0.4227, 0.8125, 0.625, 0.8125, 0.625, 0.8438, 0.4227, 0.8438, 0.6875, 0.6875, 0.7188, 0.6875, 0.7188, 0.75, 0.6875, 0.75, 0.6875, 0.5938, 0.7188, 0.5938, 0.7188, 0.625, 0.6875, 0.625, 0.6875, 0.6562, 0.7188, 0.6562, 0.7188, 0.6875, 0.6875, 0.6875, 0.6875, 0.5, 0.7188, 0.5, 0.7188, 0.5625, 0.6875, 0.5625, 0.375, 0.8125, 0.4227, 0.8125, 0.4227, 0.8438, 0.375, 0.8438, 0.6875, 0.625, 0.7188, 0.625, 0.7188, 0.6562, 0.6875, 0.6562, 0.6875, 0.5625, 0.7188, 0.5625, 0.7188, 0.5938, 0.6875, 0.5938, 0.625, 0.5, 0.875, 0.5, 0.875, 0.75, 0.625, 0.75, 0.625, 0.25, 0.625, 0.0, 0.625, 0.0, 0.625, 0.25, 0.625, 1.0, 0.625, 0.75, 0.625, 0.75, 0.625, 1.0, 0.625, 0.5, 0.625, 0.25, 0.625, 0.25, 0.625, 0.5, 0.25, 0.3829, 0.3764, 0.2911, 0.4783, 0.3242, 0.25, 0.49, 0.3764, 0.2911, 0.3281, 0.1425, 0.3911, 0.05584, 0.4783, 0.3242, 0.3281, 0.1425, 0.1719, 0.1425, 0.1089, 0.05584, 0.3911, 0.05584, 0.1719, 0.1425, 0.1236, 0.2911, 0.02175, 0.3242, 0.1089, 0.05584, 0.1236, 0.2911, 0.25, 0.3829, 0.25, 0.49, 0.02175, 0.3242, 0.25, 0.3829, 0.3764, 0.2911, 0.4783, 0.3242, 0.25, 0.49, 0.3764, 0.2911, 0.3281, 0.1425, 0.3911, 0.05584, 0.4783, 0.3242, 0.3281, 0.1425, 0.1719, 0.1425, 0.1089, 0.05584, 0.3911, 0.05584, 0.1719, 0.1425, 0.1236, 0.2911, 0.02175, 0.3242, 0.1089, 0.05584, 0.1236, 0.2911, 0.25, 0.3829, 0.25, 0.49, 0.02175, 0.3242, 0.625, 0.5, 0.75, 0.5, 0.75, 0.75, 0.625, 0.75, 0.625, 0.5, 0.75, 0.5, 0.75, 0.75, 0.625, 0.75, 0.375, 0.0, 0.5, 0.0, 0.5, 0.25, 0.375, 0.25, 0.375, 0.0, 0.5, 0.0, 0.5, 0.25, 0.375, 0.25, 0.375, 0.2308, 0.625, 0.2308, 0.625, 0.25, 0.375, 0.25, 0.375, 0.25, 0.625, 0.25, 0.625, 0.5, 0.375, 0.5, 0.375, 0.7308, 0.625, 0.7308, 0.625, 0.75, 0.375, 0.75, 0.375, 0.75, 0.625, 0.75, 0.625, 1.0, 0.375, 1.0, 0.125, 0.7308, 0.375, 0.7308, 0.375, 0.75, 0.125, 0.75, 0.625, 0.7308, 0.875, 0.7308, 0.875, 0.75, 0.625, 0.75, 0.625, 0.5, 0.875, 0.5, 0.875, 0.5192, 0.625, 0.5192, 0.625, 0.5192, 0.875, 0.5192, 0.875, 0.5385, 0.625, 0.5385, 0.625, 0.5385, 0.875, 0.5385, 0.875, 0.5577, 0.625, 0.5577, 0.625, 0.5577, 0.875, 0.5577, 0.875, 0.5769, 0.625, 0.5769, 0.625, 0.5769, 0.875, 0.5769, 0.875, 0.5962, 0.625, 0.5962, 0.625, 0.5962, 0.875, 0.5962, 0.875, 0.6154, 0.625, 0.6154, 0.625, 0.6154, 0.875, 0.6154, 0.875, 0.6346, 0.625, 0.6346, 0.625, 0.6346, 0.875, 0.6346, 0.875, 0.6538, 0.625, 0.6538, 0.625, 0.6538, 0.875, 0.6538, 0.875, 0.6731, 0.625, 0.6731, 0.625, 0.6731, 0.875, 0.6731, 0.875, 0.6923, 0.625, 0.6923, 0.625, 0.6923, 0.875, 0.6923, 0.875, 0.7115, 0.625, 0.7115, 0.625, 0.7115, 0.875, 0.7115, 0.875, 0.7308, 0.625, 0.7308, 0.125, 0.5, 0.375, 0.5, 0.375, 0.5192, 0.125, 0.5192, 0.125, 0.5192, 0.375, 0.5192, 0.375, 0.5385, 0.125, 0.5385, 0.125, 0.5385, 0.375, 0.5385, 0.375, 0.5577, 0.125, 0.5577, 0.125, 0.5577, 0.375, 0.5577, 0.375, 0.5769, 0.125, 0.5769, 0.125, 0.5769, 0.375, 0.5769, 0.375, 0.5962, 0.125, 0.5962, 0.125, 0.5962, 0.375, 0.5962, 0.375, 0.6154, 0.125, 0.6154, 0.125, 0.6154, 0.375, 0.6154, 0.375, 0.6346, 0.125, 0.6346, 0.125, 0.6346, 0.375, 0.6346, 0.375, 0.6538, 0.125, 0.6538, 0.125, 0.6538, 0.375, 0.6538, 0.375, 0.6731, 0.125, 0.6731, 0.125, 0.6731, 0.375, 0.6731, 0.375, 0.6923, 0.125, 0.6923, 0.125, 0.6923, 0.375, 0.6923, 0.375, 0.7115, 0.125, 0.7115, 0.125, 0.7115, 0.375, 0.7115, 0.375, 0.7308, 0.125, 0.7308, 0.375, 0.5, 0.625, 0.5, 0.625, 0.5192, 0.375, 0.5192, 0.375, 0.5192, 0.625, 0.5192, 0.625, 0.5385, 0.375, 0.5385, 0.375, 0.5385, 0.625, 0.5385, 0.625, 0.5577, 0.375, 0.5577, 0.375, 0.5577, 0.625, 0.5577, 0.625, 0.5769, 0.375, 0.5769, 0.375, 0.5769, 0.625, 0.5769, 0.625, 0.5962, 0.375, 0.5962, 0.375, 0.5962, 0.625, 0.5962, 0.625, 0.6154, 0.375, 0.6154, 0.375, 0.6154, 0.625, 0.6154, 0.625, 0.6346, 0.375, 0.6346, 0.375, 0.6346, 0.625, 0.6346, 0.625, 0.6538, 0.375, 0.6538, 0.375, 0.6538, 0.625, 0.6538, 0.625, 0.6731, 0.375, 0.6731, 0.375, 0.6731, 0.625, 0.6731, 0.625, 0.6923, 0.375, 0.6923, 0.375, 0.6923, 0.625, 0.6923, 0.625, 0.7115, 0.375, 0.7115, 0.375, 0.7115, 0.625, 0.7115, 0.625, 0.7308, 0.375, 0.7308, 0.375, 0.0, 0.625, 0.0, 0.625, 0.01923, 0.375, 0.01923, 0.375, 0.01923, 0.625, 0.01923, 0.625, 0.03846, 0.375, 0.03846, 0.375, 0.03846, 0.625, 0.03846, 0.625, 0.05769, 0.375, 0.05769, 0.375, 0.05769, 0.625, 0.05769, 0.625, 0.07692, 0.375, 0.07692, 0.375, 0.07692, 0.625, 0.07692, 0.625, 0.09615, 0.375, 0.09615, 0.375, 0.09615, 0.625, 0.09615, 0.625, 0.1154, 0.375, 0.1154, 0.375, 0.1154, 0.625, 0.1154, 0.625, 0.1346, 0.375, 0.1346, 0.375, 0.1346, 0.625, 0.1346, 0.625, 0.1538, 0.375, 0.1538, 0.375, 0.1538, 0.625, 0.1538, 0.625, 0.1731, 0.375, 0.1731, 0.375, 0.1731, 0.625, 0.1731, 0.625, 0.1923, 0.375, 0.1923, 0.375, 0.1923, 0.625, 0.1923, 0.625, 0.2115, 0.375, 0.2115, 0.375, 0.2115, 0.625, 0.2115, 0.625, 0.2308, 0.375, 0.2308, 0.375, 0.6875, 0.375, 0.5625, 0.375, 0.5, 0.3125, 0.5, 0.2812, 0.5, 0.25, 0.5, 0.2188, 0.5, 0.1875, 0.5, 0.125, 0.5, 0.125, 0.5625, 0.125, 0.5938, 0.125, 0.625, 0.125, 0.6562, 0.125, 0.6875, 0.125, 0.75, 0.1875, 0.75, 0.2188, 0.75, 0.25, 0.75, 0.2812, 0.75, 0.3125, 0.75, 0.375, 0.75, 0.375, 0.0625, 0.375, 0.0, 0.375, 0.0, 0.375, 0.0625, 0.375, 0.875, 0.375, 0.8438, 0.375, 0.8438, 0.375, 0.875, 0.375, 0.5, 0.375, 0.4375, 0.375, 0.4375, 0.375, 0.5, 0.375, 0.6875, 0.375, 0.5625, 0.375, 0.5625, 0.375, 0.6875, 0.375, 0.8438, 0.375, 0.8125, 0.375, 0.8125, 0.375, 0.8438, 0.375, 0.4062, 0.375, 0.375, 0.375, 0.375, 0.375, 0.4062, 0.375, 0.1875, 0.375, 0.1562, 0.375, 0.1562, 0.375, 0.1875, 0.375, 0.125, 0.375, 0.09375, 0.375, 0.09375, 0.375, 0.125, 0.375, 1.0, 0.375, 0.9375, 0.375, 0.9375, 0.375, 1.0, 0.375, 0.9062, 0.375, 0.875, 0.375, 0.875, 0.375, 0.9062, 0.375, 0.5625, 0.375, 0.5, 0.375, 0.5, 0.375, 0.5625, 0.375, 0.09375, 0.375, 0.0625, 0.375, 0.0625, 0.375, 0.09375, 0.375, 0.3125, 0.375, 0.25, 0.375, 0.25, 0.375, 0.3125, 0.375, 0.4375, 0.375, 0.4062, 0.375, 0.4062, 0.375, 0.4375, 0.375, 0.25, 0.375, 0.1875, 0.375, 0.1875, 0.375, 0.25, 0.375, 0.375, 0.375, 0.3438, 0.375, 0.3438, 0.375, 0.375, 0.375, 0.9375, 0.375, 0.9062, 0.375, 0.9062, 0.375, 0.9375, 0.375, 0.3438, 0.375, 0.3125, 0.375, 0.3125, 0.375, 0.3438, 0.375, 0.8125, 0.375, 0.75, 0.375, 0.75, 0.375, 0.8125, 0.375, 0.75, 0.375, 0.6875, 0.375, 0.6875, 0.375, 0.75, 0.375, 0.5, 0.5, 0.5, 0.5, 0.75, 0.375, 0.75, 0.375, 0.5, 0.5, 0.5, 0.5, 0.75, 0.375, 0.75, 0.375, 0.75, 0.4334, 0.75, 0.4334, 0.9257, 0.375, 0.9257, 0.375, 0.25, 0.4334, 0.25, 0.4334, 0.3243, 0.375, 0.3243, 0.125, 0.5625, 0.1993, 0.5625, 0.1993, 0.625, 0.125, 0.625, 0.4334, 0.25, 0.5945, 0.25, 0.5945, 0.3243, 0.4334, 0.3243, 0.5945, 0.75, 0.4334, 0.9257, 0.4334, 0.75, 0.125, 0.6875, 0.1993, 0.6875, 0.1993, 0.75, 0.125, 0.75, 0.5945, 0.75, 0.625, 0.75, 0.625, 0.9257, 0.5945, 0.9257, 0.5945, 0.3243, 0.5945, 0.25, 0.625, 0.3243, 0.125, 0.625, 0.1993, 0.625, 0.1993, 0.6875, 0.125, 0.6875, 0.375, 0.625, 0.4334, 0.625, 0.4334, 0.6875, 0.375, 0.6875, 0.375, 0.0, 0.4334, 0.0, 0.4334, 0.0625, 0.375, 0.0625, 0.5945, 0.0, 0.625, 0.0625, 0.5945, 0.0625, 0.4334, 0.0, 0.5945, 0.0, 0.5945, 0.0625, 0.4334, 0.0625, 0.4334, 0.625, 0.5945, 0.625, 0.5945, 0.6875, 0.4334, 0.6875, 0.1993, 0.625, 0.375, 0.625, 0.375, 0.6875, 0.1993, 0.6875, 0.5945, 0.625, 0.625, 0.625, 0.625, 0.6875, 0.5945, 0.6875, 0.125, 0.5, 0.1993, 0.5, 0.1993, 0.5625, 0.125, 0.5625, 0.375, 0.125, 0.4334, 0.125, 0.4334, 0.1875, 0.375, 0.1875, 0.4334, 0.75, 0.375, 0.6875, 0.4334, 0.6875, 0.5945, 0.5, 0.625, 0.5, 0.625, 0.5625, 0.5945, 0.5625, 0.1993, 0.5, 0.375, 0.5, 0.375, 0.5625, 0.1993, 0.5625, 0.4334, 0.5, 0.5945, 0.5, 0.5945, 0.5625, 0.4334, 0.5625, 0.4334, 0.125, 0.5945, 0.125, 0.5945, 0.1875, 0.4334, 0.1875, 0.5945, 0.125, 0.625, 0.125, 0.625, 0.1875, 0.5945, 0.1875, 0.5945, 0.25, 0.875, 0.5625, 0.625, 0.3243, 0.875, 0.75, 0.5945, 1.0, 0.8007, 0.75, 0.7128, 0.5372, 0.875, 0.5625, 0.625, 0.125, 0.625, 0.5625, 0.625, 0.5, 0.625, 0.3243, 0.625, 0.75, 0.5239, 0.6875, 0.625, 0.6875, 0.4227, 0.5, 0.625, 0.5, 0.4227, 0.5625, 0.5239, 0.5625, 0.4227, 0.5625, 0.625, 0.5, 0.5239, 0.6875, 0.625, 0.75, 0.4227, 0.6875, 0.6875, 0.6875, 0.6875, 0.75, 0.625, 0.75, 0.5239, 0.5625, 0.625, 0.5938, 0.625, 0.625, 0.4227, 0.6875, 0.4227, 0.5625, 0.5239, 0.5625, 0.5239, 0.6875, 0.625, 0.6875, 0.5239, 0.6875, 0.625, 0.6562, 0.5239, 0.6875, 0.5239, 0.5625, 0.625, 0.625, 0.625, 0.6562, 0.5239, 0.6875, 0.625, 0.625, 0.5239, 0.5625, 0.625, 0.5625, 0.625, 0.5938, 0.625, 0.5, 0.6875, 0.5, 0.6875, 0.5625, 0.4334, 0.3243, 0.5945, 0.3243, 0.5945, 0.5, 0.5945, 0.75, 0.5945, 0.9257, 0.4334, 0.9257, 0.375, 0.5, 0.625, 0.5, 0.625, 0.625, 0.625, 0.75, 0.625, 0.75, 0.625, 0.625, 0.625, 0.625, 0.625, 0.5, 0.625, 0.5, 0.5, 0.625, 0.5625, 0.5938, 0.5731, 0.662, 0.5625, 0.5938, 0.625, 0.6875, 0.5731, 0.662, 0.625, 0.6875, 0.625, 0.75, 0.5731, 0.662, 0.625, 0.75, 0.5, 0.625, 0.5731, 0.662, 0.625, 0.5, 0.625, 0.5625, 0.5731, 0.5361, 0.625, 0.5625, 0.5625, 0.5938, 0.5731, 0.5361, 0.5625, 0.5938, 0.5, 0.5, 0.5731, 0.5361, 0.625, 0.625, 0.625, 0.625, 0.625, 0.3243, 0.625, 0.9257, 0.625, 0.75, 0.625, 0.6875, 0.625, 0.6875, 0.625, 0.625, 0.625, 0.9257, 0.625, 0.625, 0.625, 0.5625, 0.625, 0.3243, 0.625, 0.625, 0.625, 0.9257, 0.625, 0.625, 0.7128, 0.5372, 0.625, 0.3243, 0.875, 0.5625, 0.625, 0.125, 0.625, 0.0625, 0.7128, 0.5372, 0.625, 0.0625, 0.8007, 0.75, 0.7128, 0.5372, 0.375, 1.0, 0.375, 0.75, 0.5, 1.0, 0.375, 0.75, 0.5, 0.75, 0.625, 0.875, 0.5, 1.0, 0.375, 0.75, 0.625, 1.0, 0.5, 0.75, 0.625, 0.75, 0.625, 0.875, 0.375, 0.5, 0.375, 0.25, 0.5, 0.25, 0.5, 0.25, 0.625, 0.25, 0.375, 0.5, 0.625, 0.25, 0.625, 0.375, 0.375, 0.5, 0.625, 0.375, 0.625, 0.5, 0.5, 0.5, 0.375, 0.5, 0.4334, 0.5, 0.375, 0.5625, 0.375, 0.75, 0.375, 0.6875, 0.4334, 0.75, 0.4227, 0.09375, 0.625, 0.09375, 0.625, 0.125, 0.625, 0.125, 0.625, 0.1562, 0.4227, 0.1562])
me_cube.materials.append(mat_material_002)
me_cube.materials.append(mat_material)
me_cube.materials.append(mat_material_003)
me_cube.materials.append(mat_material_004)
me_cube.materials.append(mat_material_005)
me_cube.materials.append(mat_material_016)
me_cube.use_mirror_vertex_groups = False
me_cube.update()
me_cube_001 = bpy.data.meshes.new('Cube.001')
me_cube_001.from_pydata([(0.1378, 1.198, 0.9135), (0.2637, -4.267e-10, 0.2008), (0.1378, -1.198, 0.9135), (-2.938, -0.55, -0.4974), (-0.1341, 1.198, 0.9135), (-0.4826, -4.267e-10, 0.32), (-0.1341, -1.198, 0.9135), (-2.507, -0.3404, 0.7854), (-2.938, 0.55, -0.4974), (-2.507, 0.3404, 0.7854), (-0.1313, -0.469, -0.5424), (0.001014, -0.6809, 0.877), (-0.1304, 0.4691, -0.5435), (0.001014, 0.6809, 0.877), (0.116, -0.123, 0.2738), (0.2518, -0.1748, 0.257), (0.116, -0.2413, -0.09015), (0.2518, -0.2733, -0.04604), (0.116, -0.624, -0.09015), (0.2518, -0.5919, -0.04604), (0.116, -0.7423, 0.2738), (0.2518, -0.6904, 0.257), (0.116, -0.4326, 0.4988), (0.2518, -0.4326, 0.4443), (0.1124, 0.7342, 0.2738), (0.2482, 0.6823, 0.257), (0.1124, 0.6159, -0.09015), (0.2482, 0.5838, -0.04604), (0.1124, 0.2332, -0.09015), (0.2482, 0.2652, -0.04604), (0.1124, 0.1149, 0.2738), (0.2482, 0.1667, 0.257), (0.1124, 0.4245, 0.4988), (0.2482, 0.4245, 0.4443), (-0.5123, 0.0, -0.2691), (-0.5123, -0.1816, 0.09415), (-0.5123, 0.1816, 0.09415), (0.1735, 0.0, -0.2691), (0.1735, -0.1816, 0.09415), (0.1735, 0.1816, 0.09415), (-2.719, -0.5082, -1.724), (-3.363, -0.4651, -0.5985), (-2.719, 0.5082, -1.724), (-3.363, 0.4835, -0.5985), (-0.5134, -0.5082, -1.724), (-0.3621, -0.7783, -0.8658), (-0.5134, 0.5082, -1.724), (-0.3621, 0.7783, -0.8658), (-2.773, -0.5061, -0.6704), (-2.773, -0.5061, -0.4677), (-2.773, 0.5061, -0.6704), (-2.773, 0.5061, -0.4677), (-0.5766, -0.5061, -0.6704), (-0.5766, -0.5061, -0.4677), (-0.5766, 0.5061, -0.6704), (-0.5766, 0.5061, -0.4677), (-3.767, -1.61, -0.7219), (-1.99, -0.7966, -0.5974), (-3.767, -1.61, -0.8505), (-1.99, -0.7966, -0.8505), (-1.819, -1.891, -0.7219), (-0.1315, -0.9817, -0.5974), (-1.819, -1.891, -0.8505), (-0.1315, -0.9817, -0.8505), (-3.767, 1.603, -0.856), (-1.99, 0.7892, -0.856), (-3.767, 1.603, -0.7366), (-1.99, 0.7892, -0.6029), (-1.819, 1.884, -0.856), (-0.1315, 0.9743, -0.856), (-1.819, 1.884, -0.7366), (-0.1315, 0.9743, -0.6029), (0.2637, -4.267e-10, 0.5784), (-0.4826, -4.267e-10, 0.5784), (0.2637, 0.5991, 0.4103), (-0.4826, 0.5991, 0.4103), (0.2637, -0.5991, 0.9135), (-0.008178, -0.5991, 0.9135), (0.2637, -0.5991, 0.4103), (-0.008178, 0.5991, 0.9135), (-0.4826, -0.5991, 0.4103), (0.2637, 0.5991, 0.9135), (0.6777, -4.267e-10, 0.4667), (-0.4826, -4.267e-10, 0.4396), (-3.097, 0.75, 0.4107), (-3.097, -0.75, 0.4107), (0.1368, 0.835, 0.656), (0.1368, -0.835, 0.656), (-2.507, 1.501e-08, 0.7854), (-2.938, 1.973e-10, -0.4974), (-0.05456, -0.0005926, -0.5835), (-0.2248, -9.391e-10, 0.557), (0.1368, 1.973e-10, 0.165), (-3.486, 1.973e-10, 0.165), (-3.363, -1.776e-15, -0.5985), (-2.719, 7.2e-09, -1.724), (0.01388, -1.776e-15, -0.5985), (-2.719, -0.2541, -1.724), (-3.363, -0.3892, -0.5985), (-0.5134, -0.2541, -1.724), (-3.363, 0.3892, -0.5985), (-0.5134, 0.2541, -1.724), (-2.719, 0.2541, -1.724), (-3.363, 0.7783, -1.538), (-3.363, -0.7783, -1.538), (-0.7388, 0.7783, -1.538), (-0.7388, -0.7783, -1.538), (-4.085, -3.553e-15, -1.538), (-3.363, -0.3892, -1.538), (-0.2206, -0.2192, -1.538), (-0.2206, 0.2192, -1.538), (-3.363, 0.3892, -1.538), (-2.933, 0.74, -0.1076), (0.1428, 0.8356, -0.1137), (0.1441, -0.8358, -0.1152), (-2.933, -0.74, -0.1076), (-3.486, 1.973e-10, -0.2381), (0.1443, 0.0003378, -0.2289), (-3.363, -0.1946, -0.5985), (-2.719, -0.1271, -1.724), (0.01388, -0.1946, -0.5985), (-3.363, -0.1946, -1.538), (-2.719, 0.1271, -1.724), (0.01388, 0.1946, -0.5985), (-3.363, 0.1946, -0.5985), (-3.363, 0.1946, -1.538), (-1.616, 0.5082, -1.724), (-1.675, 0.7783, -0.5985), (-1.616, -0.5082, -1.724), (-1.675, -0.7783, -0.5985), (-1.675, 0.0, -0.6039), (-1.675, -0.3892, -0.6039), (-1.675, 0.3892, -0.6039), (-1.675, -0.7783, -1.538), (-1.675, 0.7783, -1.538), (-1.675, -0.1946, -0.6039), (-1.675, 0.1946, -0.6039), (-0.8304, 0.7783, -0.5985), (-1.065, -0.5082, -1.724), (-0.8304, 0.0, -0.6039), (-0.8304, -0.3892, -0.6039), (-0.8304, 0.3892, -0.6039), (-0.8304, 0.7783, -1.538), (-0.8304, -0.1946, -0.6039), (-0.8304, 0.1946, -0.6039), (-1.065, 0.5082, -1.724), (-0.8304, -0.7783, -0.5985), (-0.8304, -0.7783, -1.538), (-2.167, 0.5082, -1.724), (-2.519, -0.7783, -0.5985), (-2.519, -0.7783, -1.538), (-2.519, 0.7783, -0.5985), (-2.167, -0.5082, -1.724), (-2.519, 0.0, -0.6039), (-2.519, -0.3892, -0.6039), (-2.519, 0.3892, -0.6039), (-2.519, 0.7783, -1.538), (-2.519, -0.1946, -0.6039), (-2.519, 0.1946, -0.6039), (-2.097, 0.7783, -0.5985), (-1.892, -0.5082, -1.724), (-2.097, 0.0, -0.6039), (-2.097, -0.3892, -0.6039), (-2.097, 0.3892, -0.6039), (-2.097, 0.7783, -1.538), (-2.097, -0.1946, -0.6039), (-2.097, 0.1946, -0.6039), (-1.892, 0.5082, -1.724), (-2.097, -0.7783, -0.5985), (-2.097, -0.7783, -1.538), (-1.34, 0.5082, -1.724), (-1.253, -0.7783, -0.5985), (-1.253, -0.7783, -1.538), (-1.253, 0.7783, -0.5985), (-1.34, -0.5082, -1.724), (-1.253, 0.0, -0.6039), (-1.253, -0.3892, -0.6039), (-1.253, 0.3892, -0.6039), (-1.253, 0.7783, -1.538), (-1.253, -0.1946, -0.6039), (-1.253, 0.1946, -0.6039), (-0.5123, -0.1816, 0.2564), (-0.5123, 0.1816, 0.2564), (0.1735, 0.1816, 0.2564), (0.1735, -0.1816, 0.2564), (0.2518, -0.2413, -0.09015), (0.2518, -0.123, 0.2738), (0.2518, -0.624, -0.09015), (0.2518, -0.7423, 0.2738), (0.2518, -0.4326, 0.4988), (0.2482, 0.6159, -0.09015), (0.2482, 0.7342, 0.2738), (0.2482, 0.2332, -0.09015), (0.2482, 0.1149, 0.2738), (0.2482, 0.4245, 0.4988), (-1.105, -0.7797, -0.8505), (-1.105, -0.7797, -0.5974), (-1.105, 0.7723, -0.6029), (-1.105, 0.7723, -0.856), (-2.878, -0.9845, -0.5974), (-2.878, -0.9845, -0.8505), (-2.878, 0.9771, -0.856), (-2.878, 0.9771, -0.6029), (-2.815, -0.6278, -1.991), (-2.815, -0.6278, -1.894), (-2.815, 0.6278, -1.991), (-2.815, 0.6278, -1.894), (-1.185, -0.6278, -1.991), (-1.185, -0.6278, -1.894), (-1.185, 0.6278, -1.991), (-1.185, 0.6278, -1.894), (-2.815, 0.5312, -1.991), (-2.815, 0.4346, -1.991), (-2.815, 0.338, -1.991), (-2.815, 0.2415, -1.991), (-2.815, 0.1449, -1.991), (-2.815, 0.04829, -1.991), (-2.815, -0.04829, -1.991), (-2.815, -0.1449, -1.991), (-2.815, -0.2415, -1.991), (-2.815, -0.338, -1.991), (-2.815, -0.4346, -1.991), (-2.815, -0.5312, -1.991), (-2.815, -0.5312, -1.894), (-2.815, -0.4346, -1.894), (-2.815, -0.338, -1.894), (-2.815, -0.2415, -1.894), (-2.815, -0.1449, -1.894), (-2.815, -0.04829, -1.894), (-2.815, 0.04829, -1.894), (-2.815, 0.1449, -1.894), (-2.815, 0.2415, -1.894), (-2.815, 0.338, -1.894), (-2.815, 0.4346, -1.894), (-2.815, 0.5312, -1.894), (-0.09074, -0.5312, -2.143), (-1.228, -0.4346, -1.991), (-0.09074, -0.338, -2.143), (-1.118, -0.2415, -1.991), (-0.09074, -0.1449, -2.143), (-1.228, -0.04829, -1.991), (-1.228, 0.04829, -1.991), (-0.09074, 0.1449, -2.143), (-1.118, 0.2415, -1.991), (-0.09074, 0.338, -2.143), (-1.228, 0.4346, -1.991), (-0.09074, 0.5312, -2.143), (-0.09074, 0.5312, -1.894), (-1.228, 0.4346, -1.894), (-0.09074, 0.338, -1.894), (-1.118, 0.2415, -1.894), (-0.09074, 0.1449, -1.894), (-1.228, 0.04829, -1.894), (-1.228, -0.04829, -1.894), (-0.09074, -0.1449, -1.894), (-1.118, -0.2415, -1.894), (-0.09074, -0.338, -1.894), (-1.228, -0.4346, -1.894), (-0.09074, -0.5312, -1.894), (-2.288, 0.5082, -1.966), (-2.669, 0.5082, -1.966), (-2.669, -0.2541, -1.966), (-2.669, -0.5082, -1.966), (-1.147, 0.2541, -1.966), (-1.147, 0.5082, -1.966), (-1.527, -0.5082, -1.966), (-1.147, -0.5082, -1.966), (-2.669, 0.1271, -1.966), (-2.669, 7.2e-09, -1.966), (-2.669, -0.1271, -1.966), (-1.147, -0.2541, -1.966), (-2.669, 0.2541, -1.966), (-1.718, 0.5082, -1.966), (-1.908, 0.5082, -1.966), (-2.098, -0.5082, -1.966), (-1.908, -0.5082, -1.966), (-1.718, -0.5082, -1.966), (-1.527, 0.5082, -1.966), (-2.098, 0.5082, -1.966), (-2.288, -0.5082, -1.966), (-0.3177, -1.424, -0.8505), (-0.3177, -1.424, -0.5974), (-0.3177, 1.416, -0.6029), (-0.3177, 1.416, -0.856), (-2.409, 0.55, -0.4974), (-1.363, 0.6809, 0.8596), (-2.409, -0.55, -0.4974), (-1.363, -0.6809, 0.8596), (-2.409, -0.835, 0.522), (-2.409, 0.835, 0.522), (-2.409, 1.973e-10, -0.4974), (-2.409, 0.835, -0.1076), (-2.409, -0.835, -0.1076), (-2.938, -0.275, -0.6872), (-0.2248, -0.3404, 0.7051), (0.1368, -0.4175, 0.4105), (0.02389, -0.2753, -0.4434), (-3.486, -0.4175, 0.1583), (-3.486, -0.4175, -0.1729), (0.1651, -0.4172, -0.1915), (-2.409, -0.275, -0.4974), (0.02391, 0.2757, -0.4439), (-3.486, 0.4175, 0.1583), (-2.938, 0.275, -0.4974), (-0.2248, 0.3404, 0.7051), (0.1368, 0.4175, 0.4105), (0.1655, 0.417, -0.1915), (-3.486, 0.4175, -0.1729), (-2.409, 0.275, -0.4974), (0.01388, -0.3892, -1.08), (0.01388, 0.3892, -1.08), (0.6115, 0.0, -0.08122), (0.6777, -0.6033, 0.6755), (0.6777, 0.6033, 0.6755), (-1.101, 0.0, 0.9404)], [], [(76, 77, 6, 2), (78, 2, 6, 80), (83, 77, 73, 79), (302, 9, 84), (82, 81, 72, 76), (75, 4, 0, 74), (289, 285, 13, 86), (295, 294, 11, 87), (288, 287, 85), (300, 296, 10, 286), (14, 186, 185, 16), (16, 185, 187, 18), (18, 187, 188, 20), (17, 15, 23, 21, 19), (20, 188, 189, 22), (22, 189, 186, 14), (14, 16, 18, 20, 22), (24, 191, 190, 26), (26, 190, 192, 28), (28, 192, 193, 30), (27, 25, 33, 31, 29), (30, 193, 194, 32), (32, 194, 191, 24), (24, 26, 28, 30, 32), (34, 35, 36), (34, 36, 39, 37), (311, 38, 37), (37, 38, 35, 34), (311, 183, 184), (111, 100, 43, 103), (142, 137, 47, 105), (106, 109, 45), (150, 149, 41, 104), (154, 98, 41, 149), (48, 49, 51, 50), (50, 51, 55, 54), (54, 55, 53, 52), (52, 53, 49, 48), (50, 54, 52, 48), (55, 51, 49, 53), (199, 57, 59, 200), (58, 200, 59, 195, 63, 280, 62), (280, 63, 61, 281), (196, 57, 60), (58, 62, 60, 56), (195, 59, 57, 196), (201, 65, 67, 202), (282, 70, 197), (282, 71, 69, 283), (68, 283, 69, 198, 65, 201, 64), (66, 70, 68, 64), (197, 67, 65, 198), (81, 79, 73, 72), (5, 75, 74, 1), (74, 0, 313), (80, 6, 77, 83), (72, 73, 77, 76), (5, 80, 83, 75), (1, 74, 82, 78), (0, 4, 79, 81), (75, 83, 79, 4), (1, 78, 80, 5), (292, 288, 85, 115), (299, 295, 87, 114), (291, 86, 113), (307, 302, 84, 112), (298, 297, 93, 116), (306, 305, 92, 117), (308, 301, 90, 290), (305, 304, 91, 92), (297, 7, 88, 93), (158, 124, 94, 153), (121, 94, 107), (104, 41, 98, 108), (157, 118, 98, 154), (12, 310, 47), (151, 43, 100, 155), (125, 124, 100, 111), (122, 125, 111, 102), (46, 105, 110, 101), (110, 109, 99, 101), (40, 104, 108, 97), (119, 121, 107, 95), (152, 150, 104, 40), (99, 109, 106, 44), (145, 142, 105, 46), (102, 111, 103, 42), (301, 306, 117, 90), (293, 298, 116, 89), (303, 307, 112, 8), (284, 291, 113, 12), (306, 301, 113), (286, 292, 115, 3), (97, 108, 121, 119), (153, 94, 118, 157), (108, 98, 118, 121), (95, 107, 125, 122), (94, 125, 107), (122, 95, 268, 267), (155, 100, 124, 158), (177, 132, 136, 180), (175, 130, 135, 179), (167, 164, 134, 126), (174, 172, 133, 128), (173, 127, 132, 177), (179, 135, 131, 176), (180, 136, 130, 175), (176, 131, 129, 171), (172, 171, 129, 133), (164, 159, 127, 134), (106, 45, 146, 147), (140, 45, 10), (123, 144, 139, 96), (120, 143, 140, 10), (47, 141, 12), (44, 106, 147, 138), (96, 139, 143, 120), (12, 141, 144, 123), (170, 178, 142, 145), (178, 173, 137, 142), (103, 43, 151, 156), (42, 103, 156, 148), (163, 155, 158, 166), (161, 153, 157, 165), (160, 169, 150, 152), (159, 151, 155, 163), (165, 157, 154, 162), (166, 158, 153, 161), (162, 154, 149, 168), (169, 168, 149, 150), (133, 129, 168, 169), (131, 162, 168, 129), (136, 166, 161, 130), (135, 165, 162, 131), (127, 159, 163, 132), (128, 133, 169, 160), (130, 161, 165, 135), (132, 163, 166, 136), (156, 151, 159, 164), (148, 156, 164, 167), (134, 127, 173, 178), (126, 134, 178, 170), (147, 146, 171, 172), (140, 176, 171, 146), (144, 180, 175, 139), (143, 179, 176, 140), (137, 173, 177, 141), (138, 147, 172, 174), (139, 175, 179, 143), (141, 177, 180, 144), (183, 182, 181, 184), (36, 35, 181, 182), (35, 38, 184, 181), (39, 36, 182, 183), (15, 17, 185, 186), (17, 19, 187, 185), (19, 21, 188, 187), (21, 23, 189, 188), (23, 15, 186, 189), (25, 27, 190, 191), (27, 29, 192, 190), (29, 31, 193, 192), (31, 33, 194, 193), (33, 25, 191, 194), (71, 197, 198, 69), (63, 195, 196, 61), (64, 201, 202, 66), (56, 199, 200, 58), (211, 234, 206, 205), (205, 206, 210, 209), (235, 258, 208, 207), (207, 208, 204, 203), (222, 235, 207, 203), (258, 223, 204, 208), (210, 206, 234, 247), (247, 234, 233, 248), (248, 233, 232, 249), (249, 232, 231, 250), (250, 231, 230, 251), (251, 230, 229, 252), (252, 229, 228, 253), (253, 228, 227, 254), (254, 227, 226, 255), (255, 226, 225, 256), (256, 225, 224, 257), (257, 224, 223, 258), (205, 209, 246, 211), (211, 246, 245, 212), (212, 245, 244, 213), (213, 244, 243, 214), (214, 243, 242, 215), (215, 242, 241, 216), (216, 241, 240, 217), (217, 240, 239, 218), (218, 239, 238, 219), (219, 238, 237, 220), (220, 237, 236, 221), (221, 236, 235, 222), (209, 210, 247, 246), (246, 247, 248, 245), (245, 248, 249, 244), (244, 249, 250, 243), (243, 250, 251, 242), (242, 251, 252, 241), (241, 252, 253, 240), (240, 253, 254, 239), (239, 254, 255, 238), (238, 255, 256, 237), (237, 256, 257, 236), (236, 257, 258, 235), (203, 204, 223, 222), (222, 223, 224, 221), (221, 224, 225, 220), (220, 225, 226, 219), (219, 226, 227, 218), (218, 227, 228, 217), (217, 228, 229, 216), (216, 229, 230, 215), (215, 230, 231, 214), (214, 231, 232, 213), (213, 232, 233, 212), (212, 233, 234, 211), (270, 263, 264, 277, 272, 273, 278, 259, 260, 271, 267, 268, 269, 261, 262, 279, 274, 275, 276, 265, 266), (97, 40, 262, 261), (128, 174, 276, 275), (46, 145, 277, 264), (99, 101, 263, 270), (174, 138, 265, 276), (170, 126, 273, 272), (102, 122, 267, 271), (95, 119, 269, 268), (40, 152, 279, 262), (160, 128, 275, 274), (101, 46, 264, 263), (119, 97, 261, 269), (148, 42, 260, 259), (145, 170, 272, 277), (42, 102, 271, 260), (126, 167, 278, 273), (152, 160, 274, 279), (167, 148, 259, 278), (138, 44, 266, 265), (44, 99, 270, 266), (70, 282, 283, 68), (62, 280, 281, 60), (10, 114, 292, 286), (8, 112, 291, 284), (303, 308, 290, 89), (112, 84, 289, 291), (87, 292, 114), (293, 300, 286, 3), (87, 11, 287, 288), (289, 84, 285), (89, 290, 300, 293), (90, 117, 299, 296), (3, 115, 298, 293), (85, 7, 297), (115, 85, 297, 298), (117, 92, 295, 299), (290, 90, 296, 300), (92, 91, 294, 295), (8, 284, 308, 303), (89, 116, 307, 303), (114, 296, 299), (86, 13, 304, 305), (284, 12, 301, 308), (113, 86, 305, 306), (116, 93, 302, 307), (93, 88, 9, 302), (84, 9, 285), (7, 85, 287), (314, 9, 88), (304, 13, 285), (45, 309, 10), (105, 47, 110), (310, 110, 47), (309, 45, 109), (140, 146, 45), (310, 123, 96), (109, 110, 310, 309), (10, 309, 120), (309, 310, 96), (120, 309, 96), (310, 12, 123), (47, 137, 141), (291, 289, 86), (87, 288, 292), (37, 39, 311), (184, 38, 311), (311, 39, 183), (78, 82, 312), (82, 76, 312), (76, 2, 312), (2, 78, 312), (0, 81, 313), (81, 82, 313), (82, 74, 313), (314, 91, 285), (287, 11, 294), (294, 91, 287), (91, 304, 285), (314, 287, 91), (314, 285, 9), (88, 7, 314), (7, 287, 314), (56, 60, 199), (60, 281, 196), (199, 60, 57), (281, 61, 196), (70, 66, 202), (202, 67, 70), (67, 197, 70), (197, 71, 282), (12, 113, 301), (10, 296, 114), (121, 118, 94), (94, 124, 125)])
me_cube_001.polygons.foreach_set('material_index', [1, 1, 1, 0, 1, 1, 0, 0, 0, 0, 2, 2, 2, 5, 2, 2, 2, 2, 2, 2, 5, 2, 2, 2, 3, 3, 3, 3, 3, 0, 0, 0, 0, 0, 0, 0, 0, 0, 0, 0, 0, 0, 0, 0, 0, 0, 0, 0, 0, 0, 0, 0, 1, 1, 1, 1, 1, 1, 1, 1, 1, 1, 0, 0, 0, 0, 0, 0, 0, 0, 0, 0, 0, 0, 0, 0, 0, 0, 0, 0, 0, 0, 0, 0, 0, 0, 0, 0, 0, 0, 0, 0, 0, 0, 0, 0, 0, 0, 0, 0, 0, 0, 0, 0, 0, 0, 0, 0, 0, 0, 0, 0, 0, 0, 0, 0, 0, 0, 0, 0, 0, 0, 0, 0, 0, 0, 0, 0, 0, 0, 0, 0, 0, 0, 0, 0, 0, 0, 0, 0, 0, 0, 0, 0, 0, 0, 0, 0, 0, 0, 3, 3, 3, 3, 2, 2, 2, 2, 2, 2, 2, 2, 2, 2, 0, 0, 0, 0, 3, 3, 3, 3, 3, 3, 3, 3, 3, 3, 3, 3, 3, 3, 3, 3, 3, 3, 3, 3, 3, 3, 3, 3, 3, 3, 3, 3, 3, 3, 3, 3, 3, 3, 3, 3, 3, 3, 3, 3, 3, 3, 3, 3, 3, 3, 3, 3, 3, 3, 3, 3, 3, 3, 0, 0, 0, 0, 0, 0, 0, 0, 0, 0, 0, 0, 0, 0, 0, 0, 0, 0, 0, 0, 0, 0, 0, 0, 0, 0, 0, 0, 0, 0, 0, 0, 0, 0, 0, 0, 0, 0, 0, 0, 0, 0, 0, 0, 0, 0, 0, 0, 0, 0, 0, 0, 0, 0, 0, 0, 4, 4, 4, 4, 4, 4, 0, 0, 0, 3, 3, 3, 1, 1, 1, 1, 1, 1, 1, 0, 0, 0, 0, 0, 0, 0, 0, 0, 0, 0, 0, 0, 0, 0, 0, 0, 0, 0, 0])
_uv = me_cube_001.uv_layers.new(name='UVMap')
_uv.uv.foreach_set('vector', [0.625, 0.6875, 0.875, 0.6875, 0.875, 0.75, 0.625, 0.75, 0.5, 0.75, 0.625, 0.75, 0.625, 1.0, 0.5, 1.0, 0.5625, 0.09375, 0.625, 0.0625, 0.625, 0.125, 0.625, 0.1875, 0.5945, 0.1875, 0.625, 0.25, 0.5945, 0.25, 0.5625, 0.5938, 0.625, 0.5625, 0.625, 0.625, 0.625, 0.6875, 0.5, 0.25, 0.625, 0.25, 0.625, 0.5, 0.5, 0.5, 0.5945, 0.3243, 0.625, 0.3243, 0.625, 0.5, 0.5945, 0.5, 0.5945, 0.6875, 0.625, 0.6875, 0.625, 0.75, 0.5945, 0.75, 0.5945, 0.9257, 0.625, 0.9257, 0.5945, 1.0, 0.1993, 0.6875, 0.375, 0.6875, 0.375, 0.75, 0.1993, 0.75, 1.0, 0.5, 1.0, 1.0, 0.8, 1.0, 0.8, 0.5, 0.8, 0.5, 0.8, 1.0, 0.6, 1.0, 0.6, 0.5, 0.6, 0.5, 0.6, 1.0, 0.4, 1.0, 0.4, 0.5, 0.3764, 0.2911, 0.25, 0.3829, 0.1236, 0.2911, 0.1719, 0.1425, 0.3281, 0.1425, 0.4, 0.5, 0.4, 1.0, 0.2, 1.0, 0.2, 0.5, 0.2, 0.5, 0.2, 1.0, 2.98e-08, 1.0, 2.98e-08, 0.5, 0.75, 0.49, 0.9783, 0.3242, 0.8911, 0.05584, 0.6089, 0.05584, 0.5217, 0.3242, 1.0, 0.5, 1.0, 1.0, 0.8, 1.0, 0.8, 0.5, 0.8, 0.5, 0.8, 1.0, 0.6, 1.0, 0.6, 0.5, 0.6, 0.5, 0.6, 1.0, 0.4, 1.0, 0.4, 0.5, 0.3764, 0.2911, 0.25, 0.3829, 0.1236, 0.2911, 0.1719, 0.1425, 0.3281, 0.1425, 0.4, 0.5, 0.4, 1.0, 0.2, 1.0, 0.2, 0.5, 0.2, 0.5, 0.2, 1.0, 2.98e-08, 1.0, 2.98e-08, 0.5, 0.75, 0.49, 0.9783, 0.3242, 0.8911, 0.05584, 0.6089, 0.05584, 0.5217, 0.3242, 0.375, 0.0, 0.625, 0.0, 0.625, 0.25, 0.375, 0.25, 0.625, 0.25, 0.625, 0.5, 0.375, 0.5, 0.625, 0.625, 0.625, 0.75, 0.375, 0.5, 0.375, 0.75, 0.625, 0.75, 0.625, 1.0, 0.375, 1.0, 0.625, 0.625, 0.625, 0.5, 0.625, 0.75, 0.4227, 0.1875, 0.625, 0.1875, 0.625, 0.25, 0.4227, 0.25, 0.4227, 0.4375, 0.625, 0.4375, 0.625, 0.5, 0.4227, 0.5, 0.4227, 0.75, 0.4227, 0.6875, 0.625, 0.75, 0.4227, 0.9375, 0.625, 0.9375, 0.625, 1.0, 0.4227, 1.0, 0.8125, 0.6875, 0.875, 0.6875, 0.875, 0.75, 0.8125, 0.75, 0.375, 0.0, 0.625, 0.0, 0.625, 0.25, 0.375, 0.25, 0.375, 0.25, 0.625, 0.25, 0.625, 0.5, 0.375, 0.5, 0.375, 0.5, 0.625, 0.5, 0.625, 0.75, 0.375, 0.75, 0.375, 0.75, 0.625, 0.75, 0.625, 1.0, 0.375, 1.0, 0.125, 0.5, 0.375, 0.5, 0.375, 0.75, 0.125, 0.75, 0.625, 0.5, 0.875, 0.5, 0.875, 0.75, 0.625, 0.75, 0.5, 0.0, 0.625, 0.0, 0.625, 0.25, 0.5, 0.25, 0.375, 0.25, 0.5, 0.25, 0.625, 0.25, 0.625, 0.375, 0.625, 0.5, 0.5, 0.5, 0.375, 0.5, 0.5, 0.5, 0.625, 0.5, 0.625, 0.75, 0.5, 0.75, 0.625, 0.875, 0.625, 1.0, 0.375, 0.75, 0.125, 0.5, 0.375, 0.5, 0.375, 0.75, 0.125, 0.75, 0.75, 0.5, 0.875, 0.5, 0.875, 0.75, 0.75, 0.75, 0.5, 0.0, 0.625, 0.0, 0.625, 0.25, 0.5, 0.25, 0.5, 0.5, 0.375, 0.5, 0.625, 0.375, 0.5, 0.5, 0.625, 0.5, 0.625, 0.75, 0.5, 0.75, 0.375, 0.75, 0.5, 0.75, 0.625, 0.75, 0.625, 0.875, 0.625, 1.0, 0.5, 1.0, 0.375, 1.0, 0.125, 0.5, 0.375, 0.5, 0.375, 0.75, 0.125, 0.75, 0.75, 0.5, 0.875, 0.5, 0.875, 0.75, 0.75, 0.75, 0.625, 0.5625, 0.875, 0.5625, 0.875, 0.625, 0.625, 0.625, 0.375, 0.25, 0.5, 0.25, 0.5, 0.5, 0.375, 0.5, 0.5, 0.5, 0.625, 0.5, 0.5731, 0.5361, 0.5, 0.0, 0.625, 0.0, 0.625, 0.0625, 0.5625, 0.09375, 0.625, 0.625, 0.875, 0.625, 0.875, 0.6875, 0.625, 0.6875, 0.375, 0.0, 0.5, 0.0, 0.5625, 0.09375, 0.5, 0.125, 0.375, 0.5, 0.5, 0.5, 0.5625, 0.5938, 0.5, 0.625, 0.625, 0.5, 0.875, 0.5, 0.875, 0.5625, 0.625, 0.5625, 0.5, 0.125, 0.5625, 0.09375, 0.625, 0.1875, 0.625, 0.25, 0.375, 0.75, 0.5, 0.75, 0.5, 1.0, 0.375, 1.0, 0.4334, 0.9257, 0.5945, 0.9257, 0.5945, 1.0, 0.4334, 1.0, 0.4334, 0.6875, 0.5945, 0.6875, 0.5945, 0.75, 0.4334, 0.75, 0.4334, 0.3243, 0.5945, 0.5, 0.4334, 0.5, 0.4334, 0.1875, 0.5945, 0.1875, 0.5945, 0.25, 0.4334, 0.25, 0.4334, 0.0625, 0.5945, 0.0625, 0.5945, 0.125, 0.4334, 0.125, 0.4334, 0.5625, 0.5945, 0.5625, 0.5945, 0.625, 0.4334, 0.625, 0.1993, 0.5625, 0.375, 0.5625, 0.375, 0.625, 0.1993, 0.625, 0.5945, 0.5625, 0.625, 0.5625, 0.625, 0.625, 0.5945, 0.625, 0.5945, 0.0625, 0.625, 0.0625, 0.625, 0.125, 0.5945, 0.125, 0.8125, 0.5938, 0.875, 0.5938, 0.875, 0.625, 0.8125, 0.625, 0.4227, 0.09375, 0.625, 0.125, 0.4227, 0.125, 0.4227, 0.0, 0.625, 0.0, 0.625, 0.0625, 0.4227, 0.0625, 0.8125, 0.6562, 0.875, 0.6562, 0.875, 0.6875, 0.8125, 0.6875, 0.625, 0.5625, 0.5239, 0.5625, 0.625, 0.5, 0.8125, 0.5, 0.875, 0.5, 0.875, 0.5625, 0.8125, 0.5625, 0.4227, 0.1562, 0.625, 0.1562, 0.625, 0.1875, 0.4227, 0.1875, 0.375, 0.1562, 0.4227, 0.1562, 0.4227, 0.1875, 0.375, 0.1875, 0.375, 0.5, 0.4227, 0.5, 0.4227, 0.5625, 0.375, 0.5625, 0.4227, 0.5625, 0.4227, 0.6875, 0.375, 0.6875, 0.375, 0.5625, 0.375, 0.0, 0.4227, 0.0, 0.4227, 0.0625, 0.375, 0.0625, 0.375, 0.09375, 0.4227, 0.09375, 0.4227, 0.125, 0.375, 0.125, 0.375, 0.9375, 0.4227, 0.9375, 0.4227, 1.0, 0.375, 1.0, 0.375, 0.6875, 0.4227, 0.6875, 0.4227, 0.75, 0.375, 0.75, 0.375, 0.4375, 0.4227, 0.4375, 0.4227, 0.5, 0.375, 0.5, 0.375, 0.1875, 0.4227, 0.1875, 0.4227, 0.25, 0.375, 0.25, 0.375, 0.5625, 0.4334, 0.5625, 0.4334, 0.625, 0.375, 0.625, 0.375, 0.0625, 0.4334, 0.0625, 0.4334, 0.125, 0.375, 0.125, 0.375, 0.1875, 0.4334, 0.1875, 0.4334, 0.25, 0.375, 0.25, 0.375, 0.3243, 0.4334, 0.3243, 0.4334, 0.5, 0.375, 0.5, 0.4334, 0.5625, 0.375, 0.5625, 0.4334, 0.5, 0.375, 0.9257, 0.4334, 0.9257, 0.4334, 1.0, 0.375, 1.0, 0.375, 0.0625, 0.4227, 0.0625, 0.4227, 0.09375, 0.375, 0.09375, 0.8125, 0.625, 0.875, 0.625, 0.875, 0.6562, 0.8125, 0.6562, 0.4227, 0.0625, 0.625, 0.0625, 0.625, 0.09375, 0.4227, 0.09375, 0.375, 0.125, 0.4227, 0.125, 0.4227, 0.1562, 0.375, 0.1562, 0.625, 0.125, 0.4227, 0.1562, 0.4227, 0.125, 0.375, 0.1562, 0.375, 0.125, 0.375, 0.125, 0.375, 0.1562, 0.8125, 0.5625, 0.875, 0.5625, 0.875, 0.5938, 0.8125, 0.5938, 0.7188, 0.5625, 0.75, 0.5625, 0.75, 0.5938, 0.7188, 0.5938, 0.7188, 0.625, 0.75, 0.625, 0.75, 0.6562, 0.7188, 0.6562, 0.375, 0.3438, 0.4227, 0.3438, 0.4227, 0.375, 0.375, 0.375, 0.375, 0.8438, 0.4227, 0.8438, 0.4227, 0.875, 0.375, 0.875, 0.7188, 0.5, 0.75, 0.5, 0.75, 0.5625, 0.7188, 0.5625, 0.7188, 0.6562, 0.75, 0.6562, 0.75, 0.6875, 0.7188, 0.6875, 0.7188, 0.5938, 0.75, 0.5938, 0.75, 0.625, 0.7188, 0.625, 0.7188, 0.6875, 0.75, 0.6875, 0.75, 0.75, 0.7188, 0.75, 0.4227, 0.8438, 0.625, 0.8438, 0.625, 0.875, 0.4227, 0.875, 0.4227, 0.3438, 0.625, 0.3438, 0.625, 0.375, 0.4227, 0.375, 0.4227, 0.75, 0.625, 0.75, 0.625, 0.8125, 0.4227, 0.8125, 0.6875, 0.6875, 0.625, 0.75, 0.625, 0.6875, 0.625, 0.5938, 0.6875, 0.5938, 0.6875, 0.625, 0.625, 0.625, 0.625, 0.6562, 0.6875, 0.6562, 0.6875, 0.6875, 0.625, 0.6875, 0.625, 0.5, 0.6875, 0.5625, 0.625, 0.5625, 0.375, 0.75, 0.4227, 0.75, 0.4227, 0.8125, 0.375, 0.8125, 0.625, 0.625, 0.6875, 0.625, 0.6875, 0.6562, 0.625, 0.6562, 0.625, 0.5625, 0.6875, 0.5625, 0.6875, 0.5938, 0.625, 0.5938, 0.375, 0.4062, 0.4227, 0.4062, 0.4227, 0.4375, 0.375, 0.4375, 0.4227, 0.4062, 0.625, 0.4062, 0.625, 0.4375, 0.4227, 0.4375, 0.4227, 0.25, 0.625, 0.25, 0.625, 0.3125, 0.4227, 0.3125, 0.375, 0.25, 0.4227, 0.25, 0.4227, 0.3125, 0.375, 0.3125, 0.7812, 0.5625, 0.8125, 0.5625, 0.8125, 0.5938, 0.7812, 0.5938, 0.7812, 0.625, 0.8125, 0.625, 0.8125, 0.6562, 0.7812, 0.6562, 0.375, 0.9062, 0.4227, 0.9062, 0.4227, 0.9375, 0.375, 0.9375, 0.7812, 0.5, 0.8125, 0.5, 0.8125, 0.5625, 0.7812, 0.5625, 0.7812, 0.6562, 0.8125, 0.6562, 0.8125, 0.6875, 0.7812, 0.6875, 0.7812, 0.5938, 0.8125, 0.5938, 0.8125, 0.625, 0.7812, 0.625, 0.7812, 0.6875, 0.8125, 0.6875, 0.8125, 0.75, 0.7812, 0.75, 0.4227, 0.9062, 0.625, 0.9062, 0.625, 0.9375, 0.4227, 0.9375, 0.4227, 0.875, 0.625, 0.875, 0.625, 0.9062, 0.4227, 0.9062, 0.75, 0.6875, 0.7812, 0.6875, 0.7812, 0.75, 0.75, 0.75, 0.75, 0.5938, 0.7812, 0.5938, 0.7812, 0.625, 0.75, 0.625, 0.75, 0.6562, 0.7812, 0.6562, 0.7812, 0.6875, 0.75, 0.6875, 0.75, 0.5, 0.7812, 0.5, 0.7812, 0.5625, 0.75, 0.5625, 0.375, 0.875, 0.4227, 0.875, 0.4227, 0.9062, 0.375, 0.9062, 0.75, 0.625, 0.7812, 0.625, 0.7812, 0.6562, 0.75, 0.6562, 0.75, 0.5625, 0.7812, 0.5625, 0.7812, 0.5938, 0.75, 0.5938, 0.4227, 0.3125, 0.625, 0.3125, 0.625, 0.3438, 0.4227, 0.3438, 0.375, 0.3125, 0.4227, 0.3125, 0.4227, 0.3438, 0.375, 0.3438, 0.4227, 0.375, 0.625, 0.375, 0.625, 0.4062, 0.4227, 0.4062, 0.375, 0.375, 0.4227, 0.375, 0.4227, 0.4062, 0.375, 0.4062, 0.4227, 0.8125, 0.625, 0.8125, 0.625, 0.8438, 0.4227, 0.8438, 0.6875, 0.6875, 0.7188, 0.6875, 0.7188, 0.75, 0.6875, 0.75, 0.6875, 0.5938, 0.7188, 0.5938, 0.7188, 0.625, 0.6875, 0.625, 0.6875, 0.6562, 0.7188, 0.6562, 0.7188, 0.6875, 0.6875, 0.6875, 0.6875, 0.5, 0.7188, 0.5, 0.7188, 0.5625, 0.6875, 0.5625, 0.375, 0.8125, 0.4227, 0.8125, 0.4227, 0.8438, 0.375, 0.8438, 0.6875, 0.625, 0.7188, 0.625, 0.7188, 0.6562, 0.6875, 0.6562, 0.6875, 0.5625, 0.7188, 0.5625, 0.7188, 0.5938, 0.6875, 0.5938, 0.625, 0.5, 0.875, 0.5, 0.875, 0.75, 0.625, 0.75, 0.625, 0.25, 0.625, 0.0, 0.625, 0.0, 0.625, 0.25, 0.625, 1.0, 0.625, 0.75, 0.625, 0.75, 0.625, 1.0, 0.625, 0.5, 0.625, 0.25, 0.625, 0.25, 0.625, 0.5, 0.25, 0.3829, 0.3764, 0.2911, 0.4783, 0.3242, 0.25, 0.49, 0.3764, 0.2911, 0.3281, 0.1425, 0.3911, 0.05584, 0.4783, 0.3242, 0.3281, 0.1425, 0.1719, 0.1425, 0.1089, 0.05584, 0.3911, 0.05584, 0.1719, 0.1425, 0.1236, 0.2911, 0.02175, 0.3242, 0.1089, 0.05584, 0.1236, 0.2911, 0.25, 0.3829, 0.25, 0.49, 0.02175, 0.3242, 0.25, 0.3829, 0.3764, 0.2911, 0.4783, 0.3242, 0.25, 0.49, 0.3764, 0.2911, 0.3281, 0.1425, 0.3911, 0.05584, 0.4783, 0.3242, 0.3281, 0.1425, 0.1719, 0.1425, 0.1089, 0.05584, 0.3911, 0.05584, 0.1719, 0.1425, 0.1236, 0.2911, 0.02175, 0.3242, 0.1089, 0.05584, 0.1236, 0.2911, 0.25, 0.3829, 0.25, 0.49, 0.02175, 0.3242, 0.625, 0.5, 0.75, 0.5, 0.75, 0.75, 0.625, 0.75, 0.625, 0.5, 0.75, 0.5, 0.75, 0.75, 0.625, 0.75, 0.375, 0.0, 0.5, 0.0, 0.5, 0.25, 0.375, 0.25, 0.375, 0.0, 0.5, 0.0, 0.5, 0.25, 0.375, 0.25, 0.375, 0.2308, 0.625, 0.2308, 0.625, 0.25, 0.375, 0.25, 0.375, 0.25, 0.625, 0.25, 0.625, 0.5, 0.375, 0.5, 0.375, 0.7308, 0.625, 0.7308, 0.625, 0.75, 0.375, 0.75, 0.375, 0.75, 0.625, 0.75, 0.625, 1.0, 0.375, 1.0, 0.125, 0.7308, 0.375, 0.7308, 0.375, 0.75, 0.125, 0.75, 0.625, 0.7308, 0.875, 0.7308, 0.875, 0.75, 0.625, 0.75, 0.625, 0.5, 0.875, 0.5, 0.875, 0.5192, 0.625, 0.5192, 0.625, 0.5192, 0.875, 0.5192, 0.875, 0.5385, 0.625, 0.5385, 0.625, 0.5385, 0.875, 0.5385, 0.875, 0.5577, 0.625, 0.5577, 0.625, 0.5577, 0.875, 0.5577, 0.875, 0.5769, 0.625, 0.5769, 0.625, 0.5769, 0.875, 0.5769, 0.875, 0.5962, 0.625, 0.5962, 0.625, 0.5962, 0.875, 0.5962, 0.875, 0.6154, 0.625, 0.6154, 0.625, 0.6154, 0.875, 0.6154, 0.875, 0.6346, 0.625, 0.6346, 0.625, 0.6346, 0.875, 0.6346, 0.875, 0.6538, 0.625, 0.6538, 0.625, 0.6538, 0.875, 0.6538, 0.875, 0.6731, 0.625, 0.6731, 0.625, 0.6731, 0.875, 0.6731, 0.875, 0.6923, 0.625, 0.6923, 0.625, 0.6923, 0.875, 0.6923, 0.875, 0.7115, 0.625, 0.7115, 0.625, 0.7115, 0.875, 0.7115, 0.875, 0.7308, 0.625, 0.7308, 0.125, 0.5, 0.375, 0.5, 0.375, 0.5192, 0.125, 0.5192, 0.125, 0.5192, 0.375, 0.5192, 0.375, 0.5385, 0.125, 0.5385, 0.125, 0.5385, 0.375, 0.5385, 0.375, 0.5577, 0.125, 0.5577, 0.125, 0.5577, 0.375, 0.5577, 0.375, 0.5769, 0.125, 0.5769, 0.125, 0.5769, 0.375, 0.5769, 0.375, 0.5962, 0.125, 0.5962, 0.125, 0.5962, 0.375, 0.5962, 0.375, 0.6154, 0.125, 0.6154, 0.125, 0.6154, 0.375, 0.6154, 0.375, 0.6346, 0.125, 0.6346, 0.125, 0.6346, 0.375, 0.6346, 0.375, 0.6538, 0.125, 0.6538, 0.125, 0.6538, 0.375, 0.6538, 0.375, 0.6731, 0.125, 0.6731, 0.125, 0.6731, 0.375, 0.6731, 0.375, 0.6923, 0.125, 0.6923, 0.125, 0.6923, 0.375, 0.6923, 0.375, 0.7115, 0.125, 0.7115, 0.125, 0.7115, 0.375, 0.7115, 0.375, 0.7308, 0.125, 0.7308, 0.375, 0.5, 0.625, 0.5, 0.625, 0.5192, 0.375, 0.5192, 0.375, 0.5192, 0.625, 0.5192, 0.625, 0.5385, 0.375, 0.5385, 0.375, 0.5385, 0.625, 0.5385, 0.625, 0.5577, 0.375, 0.5577, 0.375, 0.5577, 0.625, 0.5577, 0.625, 0.5769, 0.375, 0.5769, 0.375, 0.5769, 0.625, 0.5769, 0.625, 0.5962, 0.375, 0.5962, 0.375, 0.5962, 0.625, 0.5962, 0.625, 0.6154, 0.375, 0.6154, 0.375, 0.6154, 0.625, 0.6154, 0.625, 0.6346, 0.375, 0.6346, 0.375, 0.6346, 0.625, 0.6346, 0.625, 0.6538, 0.375, 0.6538, 0.375, 0.6538, 0.625, 0.6538, 0.625, 0.6731, 0.375, 0.6731, 0.375, 0.6731, 0.625, 0.6731, 0.625, 0.6923, 0.375, 0.6923, 0.375, 0.6923, 0.625, 0.6923, 0.625, 0.7115, 0.375, 0.7115, 0.375, 0.7115, 0.625, 0.7115, 0.625, 0.7308, 0.375, 0.7308, 0.375, 0.0, 0.625, 0.0, 0.625, 0.01923, 0.375, 0.01923, 0.375, 0.01923, 0.625, 0.01923, 0.625, 0.03846, 0.375, 0.03846, 0.375, 0.03846, 0.625, 0.03846, 0.625, 0.05769, 0.375, 0.05769, 0.375, 0.05769, 0.625, 0.05769, 0.625, 0.07692, 0.375, 0.07692, 0.375, 0.07692, 0.625, 0.07692, 0.625, 0.09615, 0.375, 0.09615, 0.375, 0.09615, 0.625, 0.09615, 0.625, 0.1154, 0.375, 0.1154, 0.375, 0.1154, 0.625, 0.1154, 0.625, 0.1346, 0.375, 0.1346, 0.375, 0.1346, 0.625, 0.1346, 0.625, 0.1538, 0.375, 0.1538, 0.375, 0.1538, 0.625, 0.1538, 0.625, 0.1731, 0.375, 0.1731, 0.375, 0.1731, 0.625, 0.1731, 0.625, 0.1923, 0.375, 0.1923, 0.375, 0.1923, 0.625, 0.1923, 0.625, 0.2115, 0.375, 0.2115, 0.375, 0.2115, 0.625, 0.2115, 0.625, 0.2308, 0.375, 0.2308, 0.375, 0.6875, 0.375, 0.5625, 0.375, 0.5, 0.3125, 0.5, 0.2812, 0.5, 0.25, 0.5, 0.2188, 0.5, 0.1875, 0.5, 0.125, 0.5, 0.125, 0.5625, 0.125, 0.5938, 0.125, 0.625, 0.125, 0.6562, 0.125, 0.6875, 0.125, 0.75, 0.1875, 0.75, 0.2188, 0.75, 0.25, 0.75, 0.2812, 0.75, 0.3125, 0.75, 0.375, 0.75, 0.375, 0.0625, 0.375, 0.0, 0.375, 0.0, 0.375, 0.0625, 0.375, 0.875, 0.375, 0.8438, 0.375, 0.8438, 0.375, 0.875, 0.375, 0.5, 0.375, 0.4375, 0.375, 0.4375, 0.375, 0.5, 0.375, 0.6875, 0.375, 0.5625, 0.375, 0.5625, 0.375, 0.6875, 0.375, 0.8438, 0.375, 0.8125, 0.375, 0.8125, 0.375, 0.8438, 0.375, 0.4062, 0.375, 0.375, 0.375, 0.375, 0.375, 0.4062, 0.375, 0.1875, 0.375, 0.1562, 0.375, 0.1562, 0.375, 0.1875, 0.375, 0.125, 0.375, 0.09375, 0.375, 0.09375, 0.375, 0.125, 0.375, 1.0, 0.375, 0.9375, 0.375, 0.9375, 0.375, 1.0, 0.375, 0.9062, 0.375, 0.875, 0.375, 0.875, 0.375, 0.9062, 0.375, 0.5625, 0.375, 0.5, 0.375, 0.5, 0.375, 0.5625, 0.375, 0.09375, 0.375, 0.0625, 0.375, 0.0625, 0.375, 0.09375, 0.375, 0.3125, 0.375, 0.25, 0.375, 0.25, 0.375, 0.3125, 0.375, 0.4375, 0.375, 0.4062, 0.375, 0.4062, 0.375, 0.4375, 0.375, 0.25, 0.375, 0.1875, 0.375, 0.1875, 0.375, 0.25, 0.375, 0.375, 0.375, 0.3438, 0.375, 0.3438, 0.375, 0.375, 0.375, 0.9375, 0.375, 0.9062, 0.375, 0.9062, 0.375, 0.9375, 0.375, 0.3438, 0.375, 0.3125, 0.375, 0.3125, 0.375, 0.3438, 0.375, 0.8125, 0.375, 0.75, 0.375, 0.75, 0.375, 0.8125, 0.375, 0.75, 0.375, 0.6875, 0.375, 0.6875, 0.375, 0.75, 0.375, 0.5, 0.5, 0.5, 0.5, 0.75, 0.375, 0.75, 0.375, 0.5, 0.5, 0.5, 0.5, 0.75, 0.375, 0.75, 0.375, 0.75, 0.4334, 0.75, 0.4334, 0.9257, 0.375, 0.9257, 0.375, 0.25, 0.4334, 0.25, 0.4334, 0.3243, 0.375, 0.3243, 0.125, 0.5625, 0.1993, 0.5625, 0.1993, 0.625, 0.125, 0.625, 0.4334, 0.25, 0.5945, 0.25, 0.5945, 0.3243, 0.4334, 0.3243, 0.5945, 0.75, 0.4334, 0.9257, 0.4334, 0.75, 0.125, 0.6875, 0.1993, 0.6875, 0.1993, 0.75, 0.125, 0.75, 0.5945, 0.75, 0.625, 0.75, 0.625, 0.9257, 0.5945, 0.9257, 0.5945, 0.3243, 0.5945, 0.25, 0.625, 0.3243, 0.125, 0.625, 0.1993, 0.625, 0.1993, 0.6875, 0.125, 0.6875, 0.375, 0.625, 0.4334, 0.625, 0.4334, 0.6875, 0.375, 0.6875, 0.375, 0.0, 0.4334, 0.0, 0.4334, 0.0625, 0.375, 0.0625, 0.5945, 0.0, 0.625, 0.0625, 0.5945, 0.0625, 0.4334, 0.0, 0.5945, 0.0, 0.5945, 0.0625, 0.4334, 0.0625, 0.4334, 0.625, 0.5945, 0.625, 0.5945, 0.6875, 0.4334, 0.6875, 0.1993, 0.625, 0.375, 0.625, 0.375, 0.6875, 0.1993, 0.6875, 0.5945, 0.625, 0.625, 0.625, 0.625, 0.6875, 0.5945, 0.6875, 0.125, 0.5, 0.1993, 0.5, 0.1993, 0.5625, 0.125, 0.5625, 0.375, 0.125, 0.4334, 0.125, 0.4334, 0.1875, 0.375, 0.1875, 0.4334, 0.75, 0.375, 0.6875, 0.4334, 0.6875, 0.5945, 0.5, 0.625, 0.5, 0.625, 0.5625, 0.5945, 0.5625, 0.1993, 0.5, 0.375, 0.5, 0.375, 0.5625, 0.1993, 0.5625, 0.4334, 0.5, 0.5945, 0.5, 0.5945, 0.5625, 0.4334, 0.5625, 0.4334, 0.125, 0.5945, 0.125, 0.5945, 0.1875, 0.4334, 0.1875, 0.5945, 0.125, 0.625, 0.125, 0.625, 0.1875, 0.5945, 0.1875, 0.5945, 0.25, 0.875, 0.5625, 0.625, 0.3243, 0.875, 0.75, 0.5945, 1.0, 0.8007, 0.75, 0.7128, 0.5372, 0.875, 0.5625, 0.625, 0.125, 0.625, 0.5625, 0.625, 0.5, 0.625, 0.3243, 0.625, 0.75, 0.5239, 0.6875, 0.625, 0.6875, 0.4227, 0.5, 0.625, 0.5, 0.4227, 0.5625, 0.5239, 0.5625, 0.4227, 0.5625, 0.625, 0.5, 0.5239, 0.6875, 0.625, 0.75, 0.4227, 0.6875, 0.6875, 0.6875, 0.6875, 0.75, 0.625, 0.75, 0.5239, 0.5625, 0.625, 0.5938, 0.625, 0.625, 0.4227, 0.6875, 0.4227, 0.5625, 0.5239, 0.5625, 0.5239, 0.6875, 0.625, 0.6875, 0.5239, 0.6875, 0.625, 0.6562, 0.5239, 0.6875, 0.5239, 0.5625, 0.625, 0.625, 0.625, 0.6562, 0.5239, 0.6875, 0.625, 0.625, 0.5239, 0.5625, 0.625, 0.5625, 0.625, 0.5938, 0.625, 0.5, 0.6875, 0.5, 0.6875, 0.5625, 0.4334, 0.3243, 0.5945, 0.3243, 0.5945, 0.5, 0.5945, 0.75, 0.5945, 0.9257, 0.4334, 0.9257, 0.375, 0.5, 0.625, 0.5, 0.625, 0.625, 0.625, 0.75, 0.625, 0.75, 0.625, 0.625, 0.625, 0.625, 0.625, 0.5, 0.625, 0.5, 0.5, 0.625, 0.5625, 0.5938, 0.5731, 0.662, 0.5625, 0.5938, 0.625, 0.6875, 0.5731, 0.662, 0.625, 0.6875, 0.625, 0.75, 0.5731, 0.662, 0.625, 0.75, 0.5, 0.625, 0.5731, 0.662, 0.625, 0.5, 0.625, 0.5625, 0.5731, 0.5361, 0.625, 0.5625, 0.5625, 0.5938, 0.5731, 0.5361, 0.5625, 0.5938, 0.5, 0.5, 0.5731, 0.5361, 0.625, 0.625, 0.625, 0.625, 0.625, 0.3243, 0.625, 0.9257, 0.625, 0.75, 0.625, 0.6875, 0.625, 0.6875, 0.625, 0.625, 0.625, 0.9257, 0.625, 0.625, 0.625, 0.5625, 0.625, 0.3243, 0.625, 0.625, 0.625, 0.9257, 0.625, 0.625, 0.7128, 0.5372, 0.625, 0.3243, 0.875, 0.5625, 0.625, 0.125, 0.625, 0.0625, 0.7128, 0.5372, 0.625, 0.0625, 0.8007, 0.75, 0.7128, 0.5372, 0.375, 1.0, 0.375, 0.75, 0.5, 1.0, 0.375, 0.75, 0.5, 0.75, 0.625, 0.875, 0.5, 1.0, 0.375, 0.75, 0.625, 1.0, 0.5, 0.75, 0.625, 0.75, 0.625, 0.875, 0.375, 0.5, 0.375, 0.25, 0.5, 0.25, 0.5, 0.25, 0.625, 0.25, 0.375, 0.5, 0.625, 0.25, 0.625, 0.375, 0.375, 0.5, 0.625, 0.375, 0.625, 0.5, 0.5, 0.5, 0.375, 0.5, 0.4334, 0.5, 0.375, 0.5625, 0.375, 0.75, 0.375, 0.6875, 0.4334, 0.75, 0.4227, 0.09375, 0.625, 0.09375, 0.625, 0.125, 0.625, 0.125, 0.625, 0.1562, 0.4227, 0.1562])
me_cube_001.materials.append(mat_material_009)
me_cube_001.materials.append(mat_material_010)
me_cube_001.materials.append(mat_material_008)
me_cube_001.materials.append(mat_material_007)
me_cube_001.materials.append(mat_material_006)
me_cube_001.materials.append(mat_material_001)
me_cube_001.use_mirror_vertex_groups = False
me_cube_001.update()
arm_armature = bpy.data.armatures.new('Armature')  # bones are not reproduced

# ---- objects
ob_owl_sitting = bpy.data.objects.new('OWL SITTING', me_cube)
ob_light = bpy.data.objects.new('Light', light_light)
ob_camera = bpy.data.objects.new('Camera', cam_camera)
ob_owl_sitting_001 = bpy.data.objects.new('OWL SITTING.001', me_cube_001)
ob_armature = bpy.data.objects.new('Armature', arm_armature)

# ---- transforms, parenting, visibility, modifiers, constraints
ob_owl_sitting.location = (0.0, 0.0, 2.132)
ob_owl_sitting.scale = (0.4192, 1.0, 1.0)
ob_owl_sitting.lock_rotations_4d = False
ob_owl_sitting.empty_display_type = 'ARROWS'
ob_owl_sitting.hide_render = True
ob_owl_sitting.lineart.crease_threshold = 0.0
ob_light.location = (4.076, 1.005, 5.904)
ob_light.rotation_euler = (0.6503, 0.05522, 1.866)
ob_light.scale = (0.9927, 0.9472, 0.9719)
ob_light.lock_rotations_4d = False
ob_light.empty_display_type = 'ARROWS'
ob_light.color = (0.0, 0.0, 0.0, 0.0)
ob_light.lineart.crease_threshold = 0.0
ob_camera.location = (7.359, -6.926, 4.958)
ob_camera.rotation_euler = (1.109, 0.0, 0.8149)
ob_camera.scale = (0.9585, 0.9909, 0.9626)
ob_camera.lock_rotations_4d = False
ob_camera.empty_display_type = 'ARROWS'
ob_camera.color = (0.0, 0.0, 0.0, 0.0)
ob_camera.display_type = 'WIRE'
ob_camera.lineart.crease_threshold = 0.0
ob_owl_sitting_001.parent = ob_armature
ob_owl_sitting_001.matrix_parent_inverse = Matrix(((2.941, -0.0, 0.0, -0.0), (-0.0, 2.941, -0.0, 0.0), (0.0, -0.0, 2.941, -0.0), (-0.0, 0.0, -0.0, 1.0)))
ob_owl_sitting_001.location = (0.0, 0.0, 2.132)
ob_owl_sitting_001.scale = (0.4192, 1.0, 1.0)
ob_owl_sitting_001.lock_rotations_4d = False
ob_owl_sitting_001.empty_display_type = 'ARROWS'
ob_owl_sitting_001.lineart.crease_threshold = 0.0
_vg = ob_owl_sitting_001.vertex_groups.new(name='Bone')
for _i, _w in zip([40, 42, 44, 45, 46, 47, 95, 97, 99, 101, 102, 103, 104, 105, 106, 107, 108, 109, 110, 111, 119, 121, 122, 125, 126, 128, 133, 134, 138, 142, 145, 147, 148, 150, 152, 156, 160, 164, 167, 169, 170, 172, 174, 178, 203, 204, 205, 206, 207, 208, 209, 210, 211, 212, 213, 214, 215, 216, 217, 218, 219, 220, 221, 222, 223, 224, 225, 226, 227, 228, 229, 230, 231, 232, 233, 234, 235, 236, 237, 238, 239, 240, 241, 242, 243, 244, 245, 246, 247, 248, 249, 250, 251, 252, 253, 254, 255, 256, 257, 258, 259, 260, 261, 262, 263, 264, 265, 266, 267, 268, 269, 270, 271, 272, 273, 274, 275, 276, 277, 278, 279, 309, 310], [0.1125, 0.1272, 0.1986, 0.003761, 0.2231, 0.01759, 0.1273, 0.1218, 0.4027, 0.3318, 0.1318, 0.05402, 0.04384, 0.1012, 0.08591, 0.03178, 0.05163, 0.1496, 0.144, 0.05589, 0.1243, 0.05275, 0.1312, 0.05385, 0.2023, 0.1564, 0.06585, 0.08052, 0.1799, 0.09827, 0.2223, 0.08354, 0.1684, 0.05449, 0.1314, 0.06574, 0.1435, 0.07296, 0.1869, 0.05977, 0.2154, 0.07377, 0.1685, 0.08921, 0.5474, 0.5934, 0.4715, 0.5177, 0.6793, 0.6948, 0.5569, 0.5815, 0.4503, 0.4346, 0.4333, 0.4421, 0.4916, 0.5057, 0.5176, 0.4871, 0.4847, 0.4896, 0.5087, 0.5217, 0.606, 0.6213, 0.6382, 0.6514, 0.6818, 0.6825, 0.6867, 0.6398, 0.6071, 0.5782, 0.5483, 0.5401, 0.7512, 0.6424, 0.7323, 0.6282, 0.7916, 0.8177, 0.8246, 0.7008, 0.4874, 0.5404, 0.4843, 0.5713, 0.5937, 0.5621, 0.6035, 0.6237, 0.7712, 0.8153, 0.8607, 0.8463, 0.7416, 0.761, 0.6955, 0.7561, 0.2345, 0.2015, 0.194, 0.1648, 0.5371, 0.3434, 0.2347, 0.257, 0.2228, 0.1966, 0.2092, 0.4456, 0.2187, 0.3097, 0.2806, 0.1951, 0.2028, 0.2225, 0.3272, 0.2625, 0.1797, 0.05497, 0.05458]): _vg.add([_i], _w, 'REPLACE')
_vg = ob_owl_sitting_001.vertex_groups.new(name='Bone.001')
for _i, _w in zip([10, 12, 40, 41, 42, 43, 44, 45, 46, 47, 90, 94, 95, 96, 97, 98, 99, 100, 101, 102, 103, 104, 105, 106, 107, 108, 109, 110, 111, 113, 114, 117, 118, 119, 120, 121, 122, 123, 124, 125, 126, 127, 128, 130, 133, 134, 137, 138, 139, 140, 141, 142, 143, 144, 145, 146, 147, 148, 149, 150, 151, 152, 153, 154, 155, 156, 157, 158, 159, 160, 161, 162, 163, 164, 165, 166, 167, 168, 169, 170, 171, 172, 173, 174, 175, 177, 178, 179, 180, 203, 204, 205, 206, 207, 208, 209, 210, 211, 212, 213, 214, 215, 216, 217, 218, 219, 220, 221, 222, 223, 224, 225, 226, 227, 228, 229, 230, 231, 232, 233, 234, 235, 236, 237, 238, 239, 240, 241, 242, 243, 244, 245, 246, 247, 248, 249, 250, 251, 252, 253, 254, 255, 256, 257, 258, 259, 260, 261, 262, 263, 264, 265, 266, 267, 268, 269, 270, 271, 272, 273, 274, 275, 276, 277, 278, 279, 284, 286, 296, 299, 300, 301, 306, 309, 310], [0.1335, 0.1398, 0.6828, 0.2699, 0.6222, 0.2623, 0.6776, 0.3216, 0.629, 0.3623, 0.08134, 0.3147, 0.6484, 0.2866, 0.6515, 0.2777, 0.5117, 0.2722, 0.56, 0.6194, 0.7163, 0.7415, 0.7004, 0.7212, 0.7706, 0.7483, 0.7494, 0.7435, 0.7312, 0.03302, 0.03125, 0.03292, 0.2982, 0.6559, 0.2646, 0.7535, 0.6287, 0.2681, 0.2955, 0.7476, 0.6117, 0.005452, 0.6638, 0.3235, 0.7276, 0.7095, 0.1705, 0.6619, 0.2338, 0.07027, 0.08421, 0.7048, 0.1226, 0.1269, 0.6115, 0.08281, 0.7221, 0.6196, 0.1018, 0.7265, 0.1032, 0.6717, 0.2275, 0.1112, 0.1103, 0.7045, 0.1504, 0.1498, 0.05518, 0.6677, 0.2546, 0.04261, 0.04307, 0.7072, 0.08992, 0.08987, 0.6151, 0.0512, 0.7269, 0.6094, 0.01415, 0.7258, 0.1092, 0.6616, 0.2868, 0.005095, 0.7091, 0.06139, 0.06297, 0.4526, 0.4066, 0.5285, 0.4823, 0.3207, 0.3052, 0.4431, 0.4185, 0.5497, 0.5654, 0.5667, 0.5579, 0.5084, 0.4943, 0.4824, 0.5129, 0.5153, 0.5104, 0.4913, 0.4783, 0.394, 0.3787, 0.3618, 0.3486, 0.3182, 0.3175, 0.3133, 0.3602, 0.3929, 0.4218, 0.4517, 0.4599, 0.2488, 0.3576, 0.2677, 0.3718, 0.2084, 0.1823, 0.1754, 0.2992, 0.5126, 0.4596, 0.5157, 0.4287, 0.4063, 0.4379, 0.3965, 0.3763, 0.2288, 0.1847, 0.1393, 0.1537, 0.2584, 0.239, 0.3045, 0.2439, 0.5694, 0.585, 0.6096, 0.6408, 0.3664, 0.5139, 0.6037, 0.594, 0.5767, 0.5987, 0.5952, 0.4579, 0.576, 0.5255, 0.5432, 0.6238, 0.6213, 0.6095, 0.5166, 0.5525, 0.6326, 0.01462, 0.008371, 0.08596, 0.0461, 0.002357, 0.08936, 0.04716, 0.6081, 0.6203]): _vg.add([_i], _w, 'REPLACE')
_vg = ob_owl_sitting_001.vertex_groups.new(name='Bone.002')
_vg = ob_owl_sitting_001.vertex_groups.new(name='Bone.003')
for _i, _w in zip([0, 1, 2, 3, 4, 5, 6, 7, 8, 9, 10, 11, 12, 13, 14, 15, 16, 17, 18, 19, 20, 21, 22, 23, 24, 25, 26, 27, 28, 29, 30, 31, 32, 33, 34, 35, 36, 37, 38, 39, 45, 46, 47, 72, 73, 74, 75, 76, 77, 78, 79, 80, 81, 82, 83, 84, 85, 86, 87, 88, 89, 90, 91, 92, 93, 96, 101, 105, 106, 109, 110, 112, 113, 114, 115, 116, 117, 120, 123, 137, 139, 140, 141, 142, 143, 144, 146, 147, 173, 176, 177, 178, 181, 182, 183, 184, 185, 186, 187, 188, 189, 190, 191, 192, 193, 194, 284, 285, 286, 287, 288, 289, 290, 291, 292, 293, 294, 295, 296, 297, 298, 299, 300, 301, 302, 303, 304, 305, 306, 307, 308, 309, 310, 311, 312, 313, 314], [1.0, 1.0, 1.0, 0.9306, 1.0, 1.0, 1.0, 0.9938, 0.9271, 0.9938, 0.5521, 0.966, 0.5612, 0.9655, 1.0, 1.0, 1.0, 1.0, 1.0, 1.0, 1.0, 1.0, 1.0, 1.0, 1.0, 1.0, 1.0, 1.0, 1.0, 1.0, 1.0, 1.0, 1.0, 1.0, 1.0, 1.0, 1.0, 1.0, 1.0, 1.0, 0.1257, 0.009471, 0.1526, 1.0, 1.0, 1.0, 1.0, 1.0, 1.0, 1.0, 1.0, 1.0, 1.0, 1.0, 1.0, 0.9849, 0.9844, 0.9582, 0.9598, 0.9965, 0.9423, 0.7353, 0.9745, 0.9362, 0.9866, 0.2728, 0.000471, 0.03274, 0.02182, 0.01518, 0.02265, 0.9645, 0.8693, 0.864, 0.9639, 0.9714, 0.8656, 0.3057, 0.3106, 0.09661, 0.06193, 0.1306, 0.1419, 0.02972, 0.08792, 0.09069, 0.0487, 0.01529, 0.05026, 0.00154, 0.009666, 0.003145, 1.0, 1.0, 1.0, 1.0, 1.0, 1.0, 1.0, 1.0, 1.0, 1.0, 1.0, 1.0, 1.0, 1.0, 0.8978, 0.9818, 0.9029, 0.9833, 0.9823, 0.9827, 0.9337, 0.956, 0.9546, 0.9306, 0.9683, 0.9442, 0.7147, 0.9832, 0.9702, 0.8402, 0.9135, 0.7167, 0.9833, 0.938, 0.9684, 0.9502, 0.8459, 0.9714, 0.9245, 0.1097, 0.1169, 1.0, 1.0, 1.0, 0.9968]): _vg.add([_i], _w, 'REPLACE')
_vg = ob_owl_sitting_001.vertex_groups.new(name='Bone.005')
for _i, _w in zip([3, 10, 12, 40, 41, 42, 43, 44, 45, 46, 47, 48, 49, 50, 51, 52, 53, 54, 55, 90, 94, 95, 96, 97, 98, 99, 100, 101, 102, 103, 104, 106, 107, 108, 109, 110, 111, 114, 117, 118, 119, 120, 121, 122, 123, 124, 125, 126, 128, 129, 130, 131, 133, 135, 136, 137, 138, 139, 140, 141, 143, 144, 145, 146, 147, 148, 149, 150, 151, 152, 153, 154, 155, 156, 157, 158, 160, 161, 162, 163, 165, 166, 167, 168, 169, 170, 171, 172, 174, 175, 176, 179, 180, 259, 260, 261, 262, 263, 264, 265, 266, 267, 268, 269, 270, 271, 272, 273, 274, 275, 276, 277, 278, 279, 286, 293, 295, 296, 299, 300, 301, 306, 309, 310], [0.01682, 0.248, 0.05943, 0.137, 0.5588, 0.04259, 0.1472, 0.07762, 0.4983, 0.0007914, 0.02085, 0.8352, 0.7736, 0.3178, 0.3795, 0.6633, 0.6597, 0.4898, 0.4934, 0.09659, 0.33, 0.09203, 0.2154, 0.135, 0.5298, 0.03424, 0.1714, 0.003875, 0.06286, 0.02862, 0.1596, 0.1374, 0.08685, 0.1304, 0.03705, 0.004043, 0.05615, 0.07356, 0.04116, 0.4375, 0.1091, 0.2717, 0.1097, 0.07544, 0.1454, 0.2411, 0.0688, 0.01129, 0.1266, 0.9782, 0.3382, 0.9872, 0.1715, 0.9521, 0.0004473, 0.001518, 0.1078, 0.3519, 0.7491, 0.04932, 0.6499, 0.1371, 0.004697, 0.8498, 0.1423, 0.02402, 0.8534, 0.1802, 0.02036, 0.1384, 0.383, 0.7866, 0.09509, 0.004288, 0.6526, 0.1899, 0.1334, 0.3719, 0.907, 0.03718, 0.7883, 0.1192, 0.01698, 0.9292, 0.1781, 0.007291, 0.9483, 0.1602, 0.1182, 0.3528, 0.9361, 0.8483, 0.07205, 0.04082, 0.04963, 0.1036, 0.1182, 0.008127, 0.01199, 0.1009, 0.09271, 0.07139, 0.08416, 0.09285, 0.0505, 0.06253, 0.02253, 0.02733, 0.1116, 0.1106, 0.1047, 0.01788, 0.03426, 0.1149, 0.04735, 0.01117, 0.003373, 0.1394, 0.07994, 0.0301, 0.05619, 0.01279, 0.1828, 0.04787]): _vg.add([_i], _w, 'REPLACE')
_vg = ob_owl_sitting_001.vertex_groups.new(name='Bone.007')
_vg.add([56, 57, 58, 59, 60, 61, 62, 63, 195, 196, 199, 200, 280, 281], 1.0, 'REPLACE')
_vg = ob_owl_sitting_001.vertex_groups.new(name='Bone.008')
for _i, _w in zip([8, 10, 12, 40, 41, 42, 43, 45, 46, 47, 48, 49, 50, 51, 52, 53, 54, 55, 90, 94, 95, 96, 97, 98, 100, 101, 102, 103, 104, 105, 107, 108, 110, 111, 113, 117, 118, 119, 120, 121, 122, 123, 124, 125, 126, 127, 128, 130, 132, 134, 136, 137, 138, 139, 140, 141, 142, 143, 144, 145, 148, 149, 150, 151, 152, 153, 154, 155, 156, 157, 158, 159, 160, 161, 162, 163, 164, 165, 166, 167, 169, 170, 173, 174, 175, 177, 178, 179, 180, 259, 260, 261, 262, 263, 264, 265, 266, 267, 268, 269, 270, 271, 272, 273, 274, 275, 276, 277, 278, 279, 284, 296, 299, 301, 306, 308, 309, 310], [0.01494, 0.05564, 0.2281, 0.06005, 0.1529, 0.1963, 0.5707, 0.004902, 0.09272, 0.4159, 0.1648, 0.2264, 0.6822, 0.6205, 0.3367, 0.3403, 0.5102, 0.5066, 0.08012, 0.3348, 0.1262, 0.2038, 0.08535, 0.1736, 0.5365, 0.05605, 0.1793, 0.1851, 0.04508, 0.1369, 0.09908, 0.06605, 0.04842, 0.153, 0.06588, 0.03788, 0.2447, 0.1046, 0.1374, 0.08077, 0.1583, 0.2551, 0.4432, 0.1265, 0.138, 0.9578, 0.02751, 0.3381, 0.9853, 0.1736, 0.9509, 0.6932, 0.01224, 0.3484, 0.04175, 0.7186, 0.1371, 0.1351, 0.6403, 0.1147, 0.1628, 0.02369, 0.01441, 0.8513, 0.04643, 0.3841, 0.09572, 0.7873, 0.1943, 0.191, 0.6539, 0.9221, 0.03624, 0.3721, 0.03755, 0.9064, 0.1861, 0.1194, 0.7884, 0.1499, 0.002064, 0.1261, 0.8155, 0.01964, 0.3522, 0.9235, 0.1566, 0.07143, 0.845, 0.1397, 0.154, 0.08411, 0.06693, 0.05564, 0.09403, 0.04414, 0.03184, 0.1206, 0.1125, 0.09423, 0.01158, 0.134, 0.115, 0.125, 0.05814, 0.05326, 0.0505, 0.1075, 0.1312, 0.06232, 0.04656, 0.053, 0.00582, 0.1304, 0.07018, 0.01155, 0.03885, 0.1593]): _vg.add([_i], _w, 'REPLACE')
_vg = ob_owl_sitting_001.vertex_groups.new(name='Bone.009')
_vg.add([64, 65, 66, 67, 68, 69, 70, 71, 197, 198, 201, 202, 282, 283], 1.0, 'REPLACE')
_m = ob_owl_sitting_001.modifiers.new('Armature', 'ARMATURE')
_m.object = ob_armature
ob_armature.location = (0.0, 0.0, 0.0)
ob_armature.scale = (0.34, 0.34, 0.34)

# ---- collection membership
col_collection.objects.link(ob_owl_sitting)
col_collection.objects.link(ob_light)
col_collection.objects.link(ob_camera)
col_owl.objects.link(ob_owl_sitting_001)
col_owl.objects.link(ob_armature)

# ---- scene / render settings (as saved in the file)
scene.camera = ob_camera
scene.frame_start = 1; scene.frame_end = 100; scene.frame_set(0)
scene.render.engine = 'CYCLES'
scene.cycles.sampling_pattern = 'TABULATED_SOBOL'
scene.cycles.use_light_tree = False
scene.view_settings.view_transform = 'Filmic'
bpy.context.view_layer.update()
